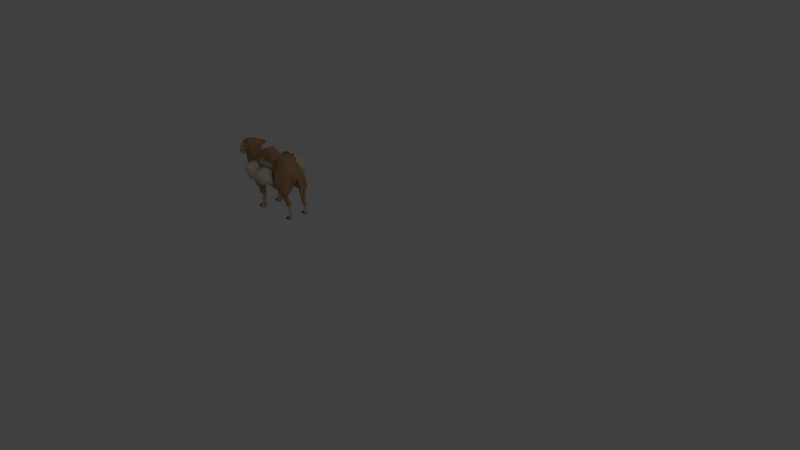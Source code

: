 # Source: packcamel_bags.blend  (saved by Blender 2.79.0; exported with 4.5.12 LTS)
import bpy
from mathutils import Matrix  # noqa: F401  (used for matrix-valued properties, if any)

bpy.ops.wm.read_factory_settings(use_empty=True)
scene = bpy.context.scene
scene.name = 'Scene'

# ---- collections
col_collection_1 = bpy.data.collections.new('Collection 1'); scene.collection.children.link(col_collection_1)

# ---- materials (node trees are filled in below, after node groups)
mat_leather2 = bpy.data.materials.new('leather2')
mat_leather2.alpha_threshold = 0.0
mat_leather2.use_transparent_shadow = False
mat_leather2.diffuse_color = (0.6627, 0.4588, 0.3216, 1.0)
mat_leather2.specular_color = (0.0, 0.0, 0.0)
mat_leather2.roughness = 0.5
mat_leather1 = bpy.data.materials.new('leather1')
mat_leather1.alpha_threshold = 0.0
mat_leather1.use_transparent_shadow = False
mat_leather1.diffuse_color = (0.3529, 0.2902, 0.2196, 1.0)
mat_leather1.specular_color = (0.0, 0.0, 0.0)
mat_leather1.roughness = 0.5
mat_camel_nose = bpy.data.materials.new('camel_nose')
mat_camel_nose.alpha_threshold = 0.0
mat_camel_nose.use_transparent_shadow = False
mat_camel_nose.diffuse_color = (0.1804, 0.1569, 0.1373, 1.0)
mat_camel_nose.specular_color = (0.0, 0.0, 0.0)
mat_camel_nose.roughness = 0.5
mat_camel_face = bpy.data.materials.new('camel_face')
mat_camel_face.alpha_threshold = 0.0
mat_camel_face.use_transparent_shadow = False
mat_camel_face.diffuse_color = (0.749, 0.5569, 0.4157, 1.0)
mat_camel_face.specular_color = (0.0, 0.0, 0.0)
mat_camel_face.roughness = 0.5
mat_camel_darkbrown = bpy.data.materials.new('camel_darkbrown')
mat_camel_darkbrown.alpha_threshold = 0.0
mat_camel_darkbrown.use_transparent_shadow = False
mat_camel_darkbrown.diffuse_color = (0.4941, 0.2784, 0.1451, 1.0)
mat_camel_darkbrown.specular_color = (0.0, 0.0, 0.0)
mat_camel_darkbrown.roughness = 0.5
mat_burlapbagtie = bpy.data.materials.new('burlapbagtie')
mat_burlapbagtie.alpha_threshold = 0.0
mat_burlapbagtie.use_transparent_shadow = False
mat_burlapbagtie.diffuse_color = (0.3176, 0.3294, 0.2196, 1.0)
mat_burlapbagtie.specular_color = (0.0, 0.0, 0.0)
mat_burlapbagtie.roughness = 0.5
mat_burlapbag_occlud = bpy.data.materials.new('burlapbag_occlud')
mat_burlapbag_occlud.alpha_threshold = 0.0
mat_burlapbag_occlud.use_transparent_shadow = False
mat_burlapbag_occlud.diffuse_color = (0.5373, 0.4471, 0.2706, 1.0)
mat_burlapbag_occlud.specular_color = (0.0, 0.0, 0.0)
mat_burlapbag_occlud.roughness = 0.5
mat_burlapbag = bpy.data.materials.new('burlapbag')
mat_burlapbag.alpha_threshold = 0.0
mat_burlapbag.use_transparent_shadow = False
mat_burlapbag.diffuse_color = (0.7373, 0.6471, 0.4784, 1.0)
mat_burlapbag.specular_color = (0.0, 0.0, 0.0)
mat_burlapbag.roughness = 0.5

# ---- material node trees

# ---- world
world_world = bpy.data.worlds.new('World'); scene.world = world_world
world_world.color = (0.05088, 0.05088, 0.05088)
world_world.use_sun_shadow = False
world_world.sun_shadow_jitter_overblur = 0.0
world_world.cycles.sampling_method = 'MANUAL'

# ---- cameras
cam_camera = bpy.data.cameras.new('Camera')
cam_camera.clip_end = 100.0
cam_camera.lens = 35.0
cam_camera.sensor_width = 32.0
cam_camera.sensor_height = 18.0
cam_camera.ortho_scale = 7.314
cam_camera.dof.focus_distance = 0.0
cam_camera.dof.aperture_fstop = 128.0

# ---- lights
light_lamp = bpy.data.lights.new('Lamp', 'POINT')
light_lamp.transmission_factor = 0.0
light_lamp.cutoff_distance = 30.0
light_lamp.energy = 100.0
light_lamp.shadow_buffer_clip_start = 1.001
light_lamp.shadow_soft_size = 0.1
light_lamp.shadow_maximum_resolution = 0.006
light_lamp.use_absolute_resolution = True

# ---- meshes
me_leather2 = bpy.data.meshes.new('leather2')
me_leather2.from_pydata([(-23.08, -6.567, -1.55), (-18.79, -6.965, -1.15), (-23.08, -6.567, 1.55), (-18.79, -6.965, 1.15), (-25.16, -4.909, -0.6186), (-25.34, -4.897, -1.551e-15), (-24.99, -4.347, -1.53e-15), (-24.87, -4.388, -0.6186), (-19.03, -6.95, -1.301), (-18.92, -7.244, -0.6336), (-18.47, -5.511, -1.422), (-18.44, -5.043, -1.426), (-17.79, -5.146, -1.645), (-17.89, -5.619, -1.541), (-23.26, -4.92, -1.265), (-23.27, -4.453, -1.439), (-22.87, -4.597, -1.508), (-22.93, -5.004, -1.444), (-22.18, -5.066, -1.505), (-22.2, -4.587, -1.505), (-22.92, -6.533, -0.6724), (-22.97, -6.509, -1.407e-15), (-23.42, -6.559, -1.434e-15), (-23.38, -6.619, -0.6791), (-23.24, -6.435, -1.141), (-22.91, -5.688, -1.397), (-22.95, -6.054, -1.351), (-23.24, -6.01, -1.242), (-23.25, -5.51, -1.257), (-24.83, -4.886, -0.9972), (-24.51, -4.386, -0.9972), (-24.21, -4.382, -1.051), (-24.53, -4.862, -1.051), (-23.84, -4.894, -1.111), (-23.67, -4.445, -1.111), (-21.93, -5.27, -2.08), (-21.81, -4.728, -2.14), (-21.71, -5.191, -2.157), (-21.78, -4.678, -2.18), (-21.3, -4.657, -2.17), (-21.17, -5.154, -2.17), (-19.62, -5.382, -1.256), (-20.29, -5.341, -1.687), (-20.41, -4.844, -1.687), (-19.68, -4.891, -1.256), (-18.92, -5.446, -1.38), (-18.88, -4.967, -1.38), (-18.79, -6.43, -1.502), (-19.04, -7.264, -1.166e-15), (-18.16, -7.622, -0.6567), (-18.22, -7.185, -1.034), (-18.18, -6.377, -1.544), (-17.71, -3.861, -1.084e-15), (-17.16, -4.211, -1.051e-15), (-17.22, -4.209, -0.7334), (-17.76, -3.834, -0.7334), (-18.26, -4.537, -1.507), (-17.73, -4.865, -1.507), (-17.23, -4.148, -1.296), (-17.76, -3.783, -1.296), (-19.73, -6.867, -1.301), (-19.71, -6.516, -1.311), (-18.88, -6.491, -1.477), (-22.61, -6.634, -1.412), (-20.49, -6.916, -1.384), (-20.46, -6.536, -1.384), (-21.03, -7.002, -1.604), (-20.97, -6.62, -1.584), (-21.87, -6.826, -1.571), (-21.85, -6.376, -1.591), (-22.57, -6.345, -1.496), (-22.98, -3.697, -1.407e-15), (-22.63, -3.997, -1.385e-15), (-22.61, -3.974, -0.7131), (-22.97, -3.669, -0.7131), (-22.74, -4.272, -1.059), (-23.12, -4.076, -1.06), (-25.16, -4.909, 0.6186), (-24.87, -4.388, 0.6186), (-19.03, -6.95, 1.301), (-18.92, -7.244, 0.6336), (-18.47, -5.511, 1.422), (-17.89, -5.619, 1.541), (-17.79, -5.146, 1.645), (-18.44, -5.043, 1.426), (-23.26, -4.92, 1.265), (-22.93, -5.004, 1.444), (-22.87, -4.597, 1.508), (-23.27, -4.453, 1.439), (-22.18, -5.066, 1.505), (-22.2, -4.587, 1.505), (-22.92, -6.533, 0.6724), (-23.38, -6.619, 0.6791), (-23.24, -6.435, 1.141), (-22.91, -5.688, 1.397), (-23.25, -5.51, 1.257), (-23.24, -6.01, 1.242), (-22.95, -6.054, 1.351), (-24.83, -4.886, 0.9972), (-24.53, -4.862, 1.051), (-24.21, -4.382, 1.051), (-24.51, -4.386, 0.9972), (-23.84, -4.894, 1.111), (-23.67, -4.445, 1.111), (-21.93, -5.27, 2.08), (-21.81, -4.728, 2.14), (-21.71, -5.191, 2.157), (-21.17, -5.154, 2.17), (-21.3, -4.657, 2.17), (-21.78, -4.678, 2.18), (-19.62, -5.382, 1.256), (-19.68, -4.891, 1.256), (-20.41, -4.844, 1.687), (-20.29, -5.341, 1.687), (-18.92, -5.446, 1.38), (-18.88, -4.967, 1.38), (-18.79, -6.43, 1.502), (-18.16, -7.622, 0.6567), (-18.22, -7.185, 1.034), (-18.18, -6.377, 1.544), (-17.76, -3.834, 0.7334), (-17.22, -4.209, 0.7334), (-18.26, -4.537, 1.507), (-17.73, -4.865, 1.507), (-17.23, -4.148, 1.296), (-17.76, -3.783, 1.296), (-19.73, -6.867, 1.301), (-18.88, -6.491, 1.477), (-19.71, -6.516, 1.311), (-22.61, -6.634, 1.412), (-20.49, -6.916, 1.384), (-20.46, -6.536, 1.384), (-21.03, -7.002, 1.604), (-20.97, -6.62, 1.584), (-21.87, -6.826, 1.571), (-21.85, -6.376, 1.591), (-22.57, -6.345, 1.496), (-22.97, -3.669, 0.7131), (-22.61, -3.974, 0.7131), (-22.74, -4.272, 1.059), (-23.12, -4.076, 1.06), (-17.16, -4.044, -1.392), (-18.3, -7.29, -1.15), (-17.71, -4.822, -1.69), (-18.24, -4.494, -1.69), (-17.11, -4.049, -0.74), (-17.81, -5.13, -1.83), (-18.48, -5.029, -1.65), (-18.78, -6.523, -1.67), (-18.85, -7.41, -0.7), (-18.3, -7.734, -0.7), (-18.2, -6.435, -1.71), (-17.92, -5.622, -1.77), (-18.85, -6.56, -1.62), (-18.51, -5.51, -1.65), (-17.16, -4.044, 1.392), (-18.3, -7.29, 1.15), (-17.71, -4.822, 1.69), (-18.24, -4.494, 1.69), (-17.11, -4.049, 0.74), (-17.81, -5.13, 1.83), (-18.48, -5.029, 1.65), (-18.78, -6.523, 1.67), (-18.85, -7.41, 0.7), (-18.3, -7.734, 0.7), (-18.2, -6.435, 1.71), (-17.92, -5.622, 1.77), (-18.85, -6.56, 1.62), (-18.51, -5.51, 1.65), (-17.05, -4.05, -1.044e-15), (-17.69, -3.68, -1.393), (-17.65, -3.674, -0.74), (-17.69, -3.68, 1.393), (-17.65, -3.674, 0.74), (-17.6, -3.7, -1.078e-15), (-20.99, -7.003, -1.89), (-20.94, -6.621, -1.87), (-19.71, -6.536, -1.5), (-19.73, -6.886, -1.49), (-18.91, -4.966, -1.57), (-18.96, -5.445, -1.57), (-19.65, -4.882, -1.43), (-19.58, -5.372, -1.43), (-20.18, -5.318, -1.85), (-20.31, -4.822, -1.85), (-20.41, -6.54, -1.57), (-18.94, -7.04, -1.44), (-20.44, -6.92, -1.57), (-20.99, -7.003, 1.89), (-20.94, -6.621, 1.87), (-19.71, -6.536, 1.5), (-19.73, -6.886, 1.49), (-18.91, -4.966, 1.57), (-18.96, -5.445, 1.57), (-19.65, -4.882, 1.43), (-19.58, -5.372, 1.43), (-20.18, -5.318, 1.85), (-20.31, -4.822, 1.85), (-20.41, -6.54, 1.57), (-18.94, -7.04, 1.44), (-20.44, -6.92, 1.57), (-19.0, -7.45, -1.163e-15), (-21.83, -4.682, -2.358), (-21.76, -5.195, -2.335), (-23.06, -3.954, -1.194), (-22.68, -4.151, -1.194), (-22.67, -6.725, -1.67), (-22.61, -6.369, -1.78), (-22.94, -6.751, -0.7), (-23.05, -6.07, -1.55), (-22.88, -4.56, -1.71), (-21.25, -4.647, -2.35), (-21.12, -5.144, -2.35), (-21.95, -4.724, -2.26), (-22.07, -5.266, -2.2), (-22.28, -4.587, -1.64), (-22.26, -5.066, -1.64), (-23.0, -5.699, -1.57), (-21.87, -6.39, -1.88), (-21.89, -6.84, -1.86), (-22.98, -5.025, -1.66), (-21.83, -4.682, 2.358), (-21.76, -5.195, 2.335), (-23.06, -3.954, 1.194), (-22.68, -4.151, 1.194), (-22.67, -6.725, 1.67), (-22.61, -6.369, 1.78), (-22.94, -6.751, 0.7), (-23.05, -6.07, 1.55), (-22.88, -4.56, 1.71), (-21.25, -4.647, 2.35), (-21.12, -5.144, 2.35), (-21.95, -4.724, 2.26), (-22.07, -5.266, 2.2), (-22.28, -4.587, 1.64), (-22.26, -5.066, 1.64), (-23.0, -5.699, 1.57), (-21.87, -6.39, 1.88), (-21.89, -6.84, 1.86), (-22.98, -5.025, 1.66), (-22.95, -6.7, -1.405e-15), (-22.5, -3.843, -0.78), (-22.86, -3.539, -0.78), (-22.5, -3.843, 0.78), (-22.86, -3.539, 0.78), (-22.5, -3.85, -1.378e-15), (-22.85, -3.55, -1.399e-15), (-24.69, -4.21, -1.209), (-25.04, -4.901, -1.252), (-23.31, -6.533, -1.24), (-23.31, -4.414, -1.633), (-23.76, -4.449, -1.345), (-23.91, -4.902, -1.357), (-24.24, -4.364, -1.24), (-24.56, -4.844, -1.24), (-25.11, -4.165, -0.7284), (-25.48, -4.866, -0.7614), (-23.34, -5.52, -1.43), (-23.34, -6.022, -1.4), (-23.38, -6.803, -0.7), (-23.37, -4.939, -1.472), (-24.69, -4.21, 1.209), (-25.04, -4.901, 1.252), (-23.31, -6.533, 1.24), (-23.31, -4.414, 1.633), (-23.76, -4.449, 1.345), (-23.91, -4.902, 1.357), (-24.24, -4.364, 1.24), (-24.56, -4.844, 1.24), (-25.11, -4.165, 0.7284), (-25.48, -4.866, 0.7614), (-23.34, -5.52, 1.43), (-23.34, -6.022, 1.4), (-23.38, -6.803, 0.7), (-23.37, -4.939, 1.472), (-23.4, -6.75, -1.433e-15), (-25.24, -4.112, -1.546e-15), (-25.69, -4.837, -1.573e-15)], [], [(256, 277, 255), (255, 277, 276), (149, 186, 1), (215, 216, 210), (216, 220, 210), (254, 248, 247), (253, 254, 247), (251, 252, 253), (252, 254, 253), (260, 252, 251), (260, 251, 250), (214, 216, 213), (213, 216, 215), (212, 203, 211), (203, 202, 211), (182, 183, 181), (181, 183, 184), (183, 212, 184), (184, 212, 211), (180, 182, 179), (179, 182, 181), (147, 180, 179), (154, 180, 147), (186, 178, 177), (153, 186, 177), (0, 206, 208), (178, 187, 185), (178, 185, 177), (187, 175, 176), (187, 176, 185), (175, 219, 176), (176, 219, 218), (219, 206, 207), (218, 219, 207), (206, 0, 207), (207, 0, 209), (1, 153, 148), (1, 186, 153), (247, 256, 255), (248, 256, 247), (203, 213, 202), (203, 214, 213), (277, 270, 269), (277, 269, 276), (199, 163, 3), (239, 235, 229), (235, 234, 229), (262, 268, 261), (268, 267, 261), (268, 266, 267), (266, 265, 267), (265, 274, 264), (266, 274, 265), (235, 233, 232), (235, 232, 234), (221, 222, 230), (222, 231, 230), (196, 195, 194), (196, 194, 197), (231, 196, 197), (231, 197, 230), (195, 193, 192), (195, 192, 194), (193, 161, 192), (193, 168, 161), (191, 199, 190), (199, 167, 190), (227, 225, 2), (200, 191, 198), (198, 191, 190), (188, 200, 189), (189, 200, 198), (238, 189, 237), (238, 188, 189), (225, 238, 226), (238, 237, 226), (2, 225, 226), (2, 226, 228), (199, 3, 167), (167, 3, 162), (270, 262, 261), (270, 261, 269), (232, 222, 221), (233, 222, 232), (4, 5, 256), (256, 5, 277), (6, 255, 276), (6, 7, 255), (149, 9, 8), (186, 149, 8), (12, 152, 146), (13, 152, 12), (216, 18, 17), (220, 216, 17), (16, 215, 210), (16, 19, 215), (240, 20, 21), (240, 208, 20), (23, 275, 22), (259, 275, 23), (259, 23, 24), (249, 259, 24), (209, 217, 25), (26, 209, 25), (257, 27, 28), (258, 27, 257), (260, 28, 14), (257, 28, 260), (217, 220, 17), (25, 217, 17), (30, 253, 247), (30, 31, 253), (32, 29, 254), (29, 248, 254), (252, 33, 32), (252, 32, 254), (31, 251, 253), (34, 251, 31), (15, 251, 34), (251, 15, 250), (260, 14, 33), (252, 260, 33), (35, 18, 216), (214, 35, 216), (19, 36, 215), (36, 213, 215), (38, 39, 211), (202, 38, 211), (40, 203, 212), (37, 203, 40), (182, 41, 42), (182, 42, 183), (43, 181, 184), (44, 181, 43), (183, 42, 40), (183, 40, 212), (39, 184, 211), (43, 184, 39), (45, 41, 182), (180, 45, 182), (44, 46, 181), (46, 179, 181), (46, 147, 179), (11, 147, 46), (154, 10, 45), (154, 45, 180), (47, 10, 154), (148, 47, 154), (201, 48, 9), (149, 201, 9), (49, 142, 50), (49, 150, 142), (51, 152, 13), (51, 151, 152), (53, 54, 169), (169, 54, 145), (55, 174, 171), (55, 52, 174), (57, 12, 143), (12, 146, 143), (147, 11, 56), (147, 56, 144), (59, 55, 171), (170, 59, 171), (54, 58, 145), (145, 58, 141), (177, 61, 62), (153, 177, 62), (178, 8, 60), (186, 8, 178), (208, 206, 63), (208, 63, 20), (185, 65, 61), (177, 185, 61), (187, 178, 60), (64, 187, 60), (185, 67, 65), (176, 67, 185), (66, 187, 64), (66, 175, 187), (67, 218, 69), (67, 176, 218), (219, 66, 68), (175, 66, 219), (69, 207, 70), (69, 218, 207), (206, 68, 63), (219, 68, 206), (72, 73, 245), (245, 73, 241), (74, 246, 242), (74, 71, 246), (204, 76, 74), (204, 74, 242), (73, 205, 241), (75, 205, 73), (258, 24, 27), (249, 24, 258), (70, 209, 26), (70, 207, 209), (142, 151, 51), (50, 142, 51), (153, 62, 47), (148, 153, 47), (58, 143, 141), (57, 143, 58), (144, 56, 59), (144, 59, 170), (75, 16, 205), (16, 210, 205), (15, 76, 204), (250, 15, 204), (4, 248, 29), (248, 4, 256), (7, 247, 255), (7, 30, 247), (35, 203, 37), (35, 214, 203), (213, 36, 38), (202, 213, 38), (78, 6, 269), (269, 6, 276), (5, 270, 277), (5, 77, 270), (163, 199, 79), (80, 163, 79), (166, 82, 83), (166, 83, 160), (90, 87, 234), (234, 87, 229), (235, 239, 86), (89, 235, 86), (275, 92, 22), (275, 273, 92), (91, 240, 21), (227, 240, 91), (273, 263, 93), (92, 273, 93), (96, 271, 95), (96, 272, 271), (228, 97, 94), (236, 228, 94), (236, 94, 86), (239, 236, 86), (95, 274, 85), (95, 271, 274), (262, 98, 268), (98, 99, 268), (100, 101, 267), (267, 101, 261), (265, 103, 100), (265, 100, 267), (99, 266, 268), (102, 266, 99), (274, 266, 102), (85, 274, 102), (88, 265, 264), (265, 88, 103), (105, 90, 234), (232, 105, 234), (89, 104, 235), (104, 233, 235), (222, 106, 107), (222, 107, 231), (108, 109, 230), (109, 221, 230), (194, 111, 112), (194, 112, 197), (113, 195, 196), (110, 195, 113), (197, 112, 108), (197, 108, 230), (107, 196, 231), (113, 196, 107), (115, 111, 194), (192, 115, 194), (110, 114, 195), (114, 193, 195), (114, 168, 193), (81, 168, 114), (161, 84, 115), (161, 115, 192), (81, 116, 168), (116, 162, 168), (201, 163, 80), (48, 201, 80), (156, 117, 118), (164, 117, 156), (166, 119, 82), (165, 119, 166), (52, 120, 174), (174, 120, 173), (121, 169, 159), (121, 53, 169), (122, 161, 158), (84, 161, 122), (83, 123, 157), (160, 83, 157), (124, 159, 155), (124, 121, 159), (120, 125, 173), (125, 172, 173), (79, 191, 126), (79, 199, 191), (128, 190, 127), (190, 167, 127), (129, 227, 91), (225, 227, 129), (200, 130, 126), (191, 200, 126), (198, 190, 128), (131, 198, 128), (200, 132, 130), (188, 132, 200), (133, 198, 131), (133, 189, 198), (132, 238, 134), (132, 188, 238), (237, 133, 135), (189, 133, 237), (134, 225, 129), (134, 238, 225), (226, 135, 136), (237, 135, 226), (71, 137, 246), (246, 137, 244), (138, 245, 243), (138, 72, 245), (224, 139, 138), (224, 138, 243), (137, 223, 244), (140, 223, 137), (93, 272, 96), (93, 263, 272), (228, 136, 97), (226, 136, 228), (156, 118, 119), (165, 156, 119), (167, 162, 116), (127, 167, 116), (125, 158, 172), (122, 158, 125), (157, 123, 124), (157, 124, 155), (140, 88, 223), (88, 264, 223), (87, 139, 224), (229, 87, 224), (101, 78, 261), (261, 78, 269), (77, 262, 270), (262, 77, 98), (232, 221, 109), (105, 232, 109), (222, 104, 106), (233, 104, 222)])
me_leather2.materials.append(mat_leather2)
me_leather2.use_remesh_preserve_volume = False
me_leather2.use_remesh_preserve_attributes = False
me_leather2.use_mirror_vertex_groups = False
me_leather2.update()
me_leather1 = bpy.data.meshes.new('leather1')
me_leather1.from_pydata([(-23.08, -6.567, -1.55), (-18.79, -6.965, -1.15), (-23.08, -6.567, 1.55), (-18.79, -6.965, 1.15), (-18.16, -7.622, -0.6567), (-18.3, -7.329, -1.121e-15), (-18.16, -7.622, 0.6567), (-18.53, -5.51, -1.747), (-17.94, -5.624, -1.887), (-17.82, -5.122, -1.924), (-18.49, -5.021, -1.744), (-23.4, -4.951, -1.559), (-23.02, -5.036, -1.749), (-22.88, -4.533, -1.79), (-23.32, -4.387, -1.71), (-22.94, -6.845, -0.7107), (-23.38, -6.897, -0.7107), (-23.39, -6.848, -1.432e-15), (-22.94, -6.798, -1.405e-15), (-23.35, -6.583, -1.291), (-23.11, -6.617, -1.601), (-23.04, -5.704, -1.658), (-23.38, -5.526, -1.518), (-23.39, -6.027, -1.481), (-23.1, -6.076, -1.631), (-18.47, -6.583, -1.857), (-18.8, -6.556, -1.752), (-18.8, -7.036, -1.213), (-18.85, -7.494, -0.7265), (-18.6, -7.523, -0.7487), (-18.54, -7.228, -1.273), (-18.65, -7.457, -1.142e-15), (-18.98, -7.545, -1.162e-15), (-18.46, -7.517, -1.13e-15), (-18.33, -7.788, -0.7006), (-18.35, -7.344, -1.209), (-18.22, -6.464, -1.795), (-17.55, -3.618, -1.074e-15), (-17.6, -3.592, -0.7434), (-17.05, -3.967, -0.7434), (-17.0, -3.968, -1.041e-15), (-18.24, -4.473, -1.784), (-17.71, -4.801, -1.784), (-17.13, -3.992, -1.442), (-17.66, -3.627, -1.442), (-22.79, -3.475, -1.395e-15), (-22.81, -3.472, -0.8142), (-22.45, -3.777, -0.8142), (-22.44, -3.775, -1.374e-15), (-22.65, -4.089, -1.263), (-23.03, -3.892, -1.263), (-18.53, -5.51, 1.747), (-18.49, -5.021, 1.744), (-17.82, -5.122, 1.924), (-17.94, -5.624, 1.887), (-23.4, -4.951, 1.559), (-23.32, -4.387, 1.71), (-22.88, -4.533, 1.79), (-23.02, -5.036, 1.749), (-22.94, -6.845, 0.7107), (-23.38, -6.897, 0.7107), (-23.35, -6.583, 1.291), (-23.11, -6.617, 1.601), (-23.04, -5.704, 1.658), (-23.1, -6.076, 1.631), (-23.39, -6.027, 1.481), (-23.38, -5.526, 1.518), (-18.47, -6.583, 1.857), (-18.8, -6.556, 1.752), (-18.8, -7.036, 1.213), (-18.54, -7.228, 1.273), (-18.6, -7.523, 0.7487), (-18.85, -7.494, 0.7265), (-18.33, -7.788, 0.7006), (-18.35, -7.344, 1.209), (-18.22, -6.464, 1.795), (-17.05, -3.967, 0.7434), (-17.6, -3.592, 0.7434), (-18.24, -4.473, 1.784), (-17.71, -4.801, 1.784), (-17.13, -3.992, 1.442), (-17.66, -3.627, 1.442), (-22.45, -3.777, 0.8142), (-22.81, -3.472, 0.8142), (-22.65, -4.089, 1.263), (-23.03, -3.892, 1.263), (-18.25, -7.402, -1.117e-15), (-18.12, -7.67, -0.6285), (-18.12, -7.67, 0.6285), (-17.16, -4.044, -1.392), (-18.3, -7.29, -1.15), (-17.71, -4.822, -1.69), (-18.24, -4.494, -1.69), (-17.11, -4.049, -0.74), (-17.81, -5.13, -1.83), (-18.48, -5.029, -1.65), (-18.78, -6.523, -1.67), (-18.85, -7.41, -0.7), (-18.3, -7.734, -0.7), (-18.2, -6.435, -1.71), (-17.92, -5.622, -1.77), (-18.51, -5.51, -1.65), (-17.16, -4.044, 1.392), (-18.3, -7.29, 1.15), (-17.71, -4.822, 1.69), (-18.24, -4.494, 1.69), (-17.11, -4.049, 0.74), (-17.81, -5.13, 1.83), (-18.48, -5.029, 1.65), (-18.78, -6.523, 1.67), (-18.85, -7.41, 0.7), (-18.3, -7.734, 0.7), (-18.2, -6.435, 1.71), (-17.92, -5.622, 1.77), (-18.51, -5.51, 1.65), (-17.05, -4.05, -1.044e-15), (-18.45, -7.45, -1.13e-15), (-17.69, -3.68, -1.393), (-17.65, -3.674, -0.74), (-17.69, -3.68, 1.393), (-17.65, -3.674, 0.74), (-17.6, -3.7, -1.078e-15), (-19.0, -7.45, -1.163e-15), (-23.06, -3.954, -1.194), (-22.68, -4.151, -1.194), (-22.94, -6.751, -0.7), (-23.05, -6.07, -1.55), (-22.88, -4.56, -1.71), (-23.0, -5.699, -1.57), (-22.98, -5.025, -1.66), (-23.06, -3.954, 1.194), (-22.68, -4.151, 1.194), (-22.94, -6.751, 0.7), (-23.05, -6.07, 1.55), (-22.88, -4.56, 1.71), (-23.0, -5.699, 1.57), (-22.98, -5.025, 1.66), (-22.95, -6.7, -1.405e-15), (-22.5, -3.843, -0.78), (-22.86, -3.539, -0.78), (-22.5, -3.843, 0.78), (-22.86, -3.539, 0.78), (-22.5, -3.85, -1.378e-15), (-22.85, -3.55, -1.399e-15), (-23.31, -6.533, -1.24), (-23.31, -4.414, -1.633), (-23.34, -5.52, -1.43), (-23.34, -6.022, -1.4), (-23.38, -6.803, -0.7), (-23.37, -4.939, -1.472), (-23.31, -6.533, 1.24), (-23.31, -4.414, 1.633), (-23.34, -5.52, 1.43), (-23.34, -6.022, 1.4), (-23.38, -6.803, 0.7), (-23.37, -4.939, 1.472), (-23.4, -6.75, -1.433e-15), (-26.02, -5.582, -1.593e-15), (-24.56, -3.294, -1.504e-15), (-25.1, -5.83, -0.7163), (-25.82, -5.763, -0.5125), (-24.47, -3.434, -0.6), (-24.68, -4.957, -1.095), (-24.19, -4.215, -1.191), (-25.1, -5.83, 0.7163), (-25.82, -5.763, 0.5125), (-24.47, -3.434, 0.6), (-24.68, -4.957, 1.095), (-24.19, -4.215, 1.191), (-25.86, -5.748, -0.5441), (-25.11, -5.83, -0.7477), (-24.71, -4.948, -1.14), (-25.17, -4.598, -0.7469), (-24.21, -4.203, -1.219), (-24.51, -3.413, -0.626), (-25.25, -4.511, -1.546e-15), (-26.06, -5.552, -1.596e-15), (-24.61, -3.269, -1.507e-15), (-25.86, -5.748, 0.5441), (-25.17, -4.598, 0.7469), (-24.71, -4.948, 1.14), (-25.11, -5.83, 0.7477), (-24.21, -4.203, 1.219), (-24.51, -3.413, 0.626)], [], [(8, 7, 9), (9, 7, 10), (12, 11, 13), (13, 11, 14), (16, 15, 18), (17, 16, 18), (15, 16, 19), (20, 15, 19), (21, 23, 22), (24, 23, 21), (21, 22, 12), (12, 22, 11), (8, 25, 7), (25, 26, 7), (29, 28, 27), (30, 29, 27), (28, 29, 31), (32, 28, 31), (29, 33, 31), (29, 34, 33), (35, 29, 30), (34, 29, 35), (36, 25, 8), (37, 39, 38), (40, 39, 37), (9, 10, 41), (42, 9, 41), (39, 43, 38), (43, 44, 38), (45, 47, 46), (48, 47, 45), (49, 50, 47), (47, 50, 46), (20, 19, 24), (24, 19, 23), (35, 25, 36), (35, 30, 25), (30, 27, 25), (25, 27, 26), (42, 41, 44), (43, 42, 44), (13, 14, 50), (49, 13, 50), (51, 53, 52), (51, 54, 53), (55, 57, 56), (55, 58, 57), (59, 60, 18), (60, 17, 18), (59, 62, 61), (60, 59, 61), (65, 64, 63), (65, 63, 66), (66, 58, 55), (66, 63, 58), (68, 67, 51), (67, 54, 51), (71, 70, 69), (72, 71, 69), (72, 32, 31), (71, 72, 31), (73, 71, 33), (33, 71, 31), (71, 74, 70), (71, 73, 74), (67, 75, 54), (76, 40, 37), (76, 37, 77), (53, 79, 78), (52, 53, 78), (81, 80, 77), (80, 76, 77), (82, 48, 45), (82, 45, 83), (85, 84, 82), (85, 82, 83), (61, 62, 64), (61, 64, 65), (70, 74, 67), (67, 74, 75), (69, 70, 67), (69, 67, 68), (79, 80, 81), (78, 79, 81), (57, 84, 85), (56, 57, 85), (34, 87, 86), (33, 34, 86), (73, 33, 86), (88, 73, 86), (94, 8, 9), (100, 8, 94), (7, 95, 10), (7, 101, 95), (127, 12, 13), (129, 12, 127), (11, 145, 14), (11, 149, 145), (16, 17, 148), (148, 17, 156), (18, 125, 137), (18, 15, 125), (19, 148, 144), (16, 148, 19), (0, 15, 20), (0, 125, 15), (22, 23, 146), (23, 147, 146), (126, 24, 21), (126, 21, 128), (21, 12, 129), (128, 21, 129), (11, 146, 149), (22, 146, 11), (96, 101, 7), (26, 96, 7), (27, 97, 1), (28, 97, 27), (28, 32, 97), (32, 122, 97), (98, 34, 35), (98, 35, 90), (99, 36, 8), (99, 8, 100), (118, 37, 38), (118, 121, 37), (40, 93, 39), (115, 93, 40), (10, 92, 41), (10, 95, 92), (94, 9, 42), (91, 94, 42), (89, 43, 39), (93, 89, 39), (117, 118, 38), (44, 117, 38), (139, 45, 46), (139, 143, 45), (138, 47, 48), (142, 138, 48), (124, 49, 47), (138, 124, 47), (50, 139, 46), (50, 123, 139), (0, 20, 24), (0, 24, 126), (23, 144, 147), (19, 144, 23), (35, 36, 99), (90, 35, 99), (26, 27, 96), (27, 1, 96), (41, 117, 44), (41, 92, 117), (89, 42, 43), (91, 42, 89), (145, 123, 50), (14, 145, 50), (127, 13, 49), (124, 127, 49), (108, 51, 52), (114, 51, 108), (54, 107, 53), (54, 113, 107), (151, 55, 56), (155, 55, 151), (58, 134, 57), (58, 136, 134), (59, 18, 132), (132, 18, 137), (17, 154, 156), (17, 60, 154), (62, 59, 2), (59, 132, 2), (154, 60, 61), (154, 61, 150), (63, 133, 135), (64, 133, 63), (65, 66, 152), (153, 65, 152), (152, 66, 55), (152, 55, 155), (58, 63, 136), (63, 135, 136), (109, 68, 51), (114, 109, 51), (110, 72, 69), (110, 69, 3), (32, 72, 110), (122, 32, 110), (74, 111, 103), (73, 111, 74), (54, 112, 113), (75, 112, 54), (106, 40, 76), (106, 115, 40), (37, 120, 77), (121, 120, 37), (107, 104, 79), (53, 107, 79), (105, 52, 78), (108, 52, 105), (119, 81, 77), (120, 119, 77), (80, 102, 76), (102, 106, 76), (82, 140, 48), (140, 142, 48), (45, 141, 83), (143, 141, 45), (141, 85, 83), (130, 85, 141), (131, 140, 82), (84, 131, 82), (150, 61, 65), (150, 65, 153), (64, 2, 133), (62, 2, 64), (75, 74, 112), (74, 103, 112), (69, 68, 109), (3, 69, 109), (79, 102, 80), (79, 104, 102), (119, 78, 81), (105, 78, 119), (134, 131, 84), (57, 134, 84), (151, 56, 85), (130, 151, 85), (86, 4, 5), (87, 4, 86), (87, 98, 4), (34, 98, 87), (98, 34, 33), (98, 33, 116), (33, 111, 116), (73, 111, 33), (111, 73, 88), (111, 88, 6), (6, 88, 86), (6, 86, 5), (170, 169, 172), (171, 170, 172), (173, 172, 174), (171, 172, 173), (172, 176, 175), (169, 176, 172), (174, 175, 177), (172, 175, 174), (178, 181, 179), (181, 180, 179), (179, 180, 182), (179, 182, 183), (176, 178, 179), (176, 179, 175), (175, 179, 183), (175, 183, 177), (170, 160, 169), (170, 159, 160), (162, 170, 171), (159, 170, 162), (163, 173, 174), (161, 163, 174), (163, 171, 173), (162, 171, 163), (160, 157, 176), (169, 160, 176), (161, 174, 177), (158, 161, 177), (181, 167, 180), (181, 164, 167), (165, 181, 178), (164, 181, 165), (180, 168, 182), (180, 167, 168), (168, 166, 183), (182, 168, 183), (165, 178, 176), (157, 165, 176), (166, 158, 177), (183, 166, 177)])
me_leather1.materials.append(mat_leather1)
me_leather1.use_remesh_preserve_volume = False
me_leather1.use_remesh_preserve_attributes = False
me_leather1.use_mirror_vertex_groups = False
me_leather1.update()
me_camel_nose = bpy.data.meshes.new('camel_nose')
me_camel_nose.from_pydata([(-25.1, -8.349, -1.197), (-24.71, -8.058, -1.206), (-24.66, -7.629, -1.295), (-24.58, -7.876, -1.353), (-24.7, -8.079, -1.257), (-24.78, -8.267, -1.312), (-24.61, -8.313, -1.469), (-24.48, -8.193, -1.542), (-24.42, -7.998, -1.546), (-24.29, -7.995, -1.478), (-24.45, -7.872, -1.286), (-24.57, -8.078, -1.193), (-24.35, -8.193, -1.476), (-24.65, -8.268, -1.254), (-24.48, -8.315, -1.407), (-21.42, -0.1386, -1.707), (-21.4, 0.1111, -1.709), (-22.18, 0.1, -1.55), (-21.7, -0.25, -1.55), (-21.13, -0.2082, -1.772), (-21.15, 0.1032, -1.78), (-21.41, -0.17, -1.01), (-21.41, 0.08, -1.01), (-22.18, 0.1, -1.21), (-21.7, -0.25, -1.21), (-21.13, -0.2307, -1.01), (-21.16, 0.08, -1.01), (-26.38, -6.993, -0.7679), (-26.39, -6.848, -0.8382), (-27.63, -6.433, -0.5653), (-27.52, -6.577, -0.5112), (-27.78, -6.657, -0.04687), (-27.78, -6.657, 0.04687), (-27.65, -6.427, 0.04687), (-27.65, -6.427, -0.04687), (-27.53, -6.562, -0.04686), (-27.53, -6.562, 0.04686), (-27.72, -7.08, -0.049), (-27.73, -7.005, -0.0447), (-27.73, -7.005, 0.0447), (-27.72, -7.08, 0.049), (-27.72, -6.911, -0.3881), (-27.55, -6.983, -0.542), (-27.56, -7.151, -0.5268), (-27.72, -7.135, -0.3715), (-25.85, -7.61, -0.8999), (-25.9, -7.831, -0.8497), (-26.24, -7.713, -0.7938), (-26.15, -7.51, -0.8478), (-15.49, -0.3882, -1.139), (-15.14, -0.4625, -1.058), (-15.12, -0.4307, -1.638), (-15.48, -0.36, -1.57), (-15.73, -0.03104, -1.139), (-15.72, -0.01378, -1.568), (-15.18, 0.006267, -1.6), (-15.19, -0.01086, -1.103), (-14.93, -0.03921, -1.139), (-14.89, -0.3693, -0.9517), (-14.88, -0.3396, -1.654), (-14.92, -0.0167, -1.477), (-14.88, -0.03811, -1.428), (-14.85, -0.361, -1.605), (-15.13, -0.03346, -1.543), (-15.07, -0.4205, -1.578), (-14.88, -0.06043, -1.166), (-14.85, -0.3905, -0.9794), (-15.14, -0.05146, -1.142), (-15.08, -0.4532, -1.093), (-25.1, -8.349, 1.197), (-24.71, -8.058, 1.206), (-24.66, -7.629, 1.295), (-24.58, -7.876, 1.353), (-24.7, -8.079, 1.257), (-24.78, -8.267, 1.312), (-24.61, -8.313, 1.469), (-24.48, -8.193, 1.542), (-24.42, -7.998, 1.546), (-24.29, -7.995, 1.478), (-24.45, -7.872, 1.286), (-24.57, -8.078, 1.193), (-24.35, -8.193, 1.476), (-24.65, -8.268, 1.254), (-24.48, -8.315, 1.407), (-21.42, -0.1386, 1.707), (-21.4, 0.1111, 1.709), (-22.18, 0.1, 1.55), (-21.7, -0.25, 1.55), (-21.13, -0.2082, 1.772), (-21.15, 0.1032, 1.78), (-21.41, -0.17, 1.01), (-21.41, 0.08, 1.01), (-22.18, 0.1, 1.21), (-21.7, -0.25, 1.21), (-21.13, -0.2307, 1.01), (-21.16, 0.08, 1.01), (-26.39, -6.848, 0.8382), (-26.38, -6.993, 0.7679), (-27.52, -6.577, 0.5112), (-27.63, -6.433, 0.5653), (-27.72, -7.135, 0.3715), (-27.56, -7.151, 0.5268), (-27.55, -6.983, 0.542), (-27.72, -6.911, 0.3881), (-26.15, -7.51, 0.8478), (-26.24, -7.713, 0.7938), (-25.9, -7.831, 0.8497), (-25.85, -7.61, 0.8999), (-15.49, -0.3882, 1.139), (-15.14, -0.4625, 1.058), (-15.12, -0.4307, 1.638), (-15.48, -0.36, 1.57), (-15.73, -0.03104, 1.139), (-15.72, -0.01378, 1.568), (-15.18, 0.006267, 1.6), (-15.19, -0.01086, 1.103), (-14.93, -0.03921, 1.139), (-14.89, -0.3693, 0.9517), (-14.88, -0.3396, 1.654), (-14.92, -0.0167, 1.477), (-14.88, -0.03811, 1.428), (-14.85, -0.361, 1.605), (-15.13, -0.03346, 1.543), (-15.07, -0.4205, 1.578), (-14.88, -0.06043, 1.166), (-14.85, -0.3905, 0.9794), (-15.14, -0.05146, 1.142), (-15.08, -0.4532, 1.093)], [], [(9, 11, 10), (12, 11, 9), (12, 14, 11), (14, 13, 11), (4, 1, 3), (3, 1, 2), (5, 0, 1), (4, 5, 1), (8, 9, 10), (3, 8, 10), (11, 3, 10), (11, 4, 3), (8, 12, 9), (7, 12, 8), (13, 4, 11), (13, 5, 4), (13, 6, 5), (14, 6, 13), (7, 14, 12), (6, 14, 7), (21, 24, 15), (24, 18, 15), (17, 23, 16), (23, 22, 16), (17, 24, 23), (18, 24, 17), (15, 18, 16), (18, 17, 16), (24, 21, 22), (24, 22, 23), (19, 15, 20), (20, 15, 16), (21, 26, 22), (21, 25, 26), (28, 30, 29), (28, 27, 30), (29, 30, 34), (30, 35, 34), (31, 32, 35), (32, 36, 35), (35, 36, 34), (36, 33, 34), (38, 39, 31), (39, 32, 31), (37, 40, 39), (37, 39, 38), (44, 38, 41), (44, 37, 38), (43, 44, 42), (42, 44, 41), (46, 47, 48), (45, 46, 48), (50, 49, 52), (51, 50, 52), (52, 49, 53), (52, 53, 54), (54, 53, 56), (54, 56, 55), (49, 50, 56), (53, 49, 56), (51, 52, 55), (52, 54, 55), (58, 57, 56), (50, 58, 56), (59, 51, 55), (60, 59, 55), (50, 51, 64), (68, 50, 64), (56, 63, 55), (67, 63, 56), (57, 67, 56), (65, 67, 57), (58, 65, 57), (58, 66, 65), (68, 66, 58), (50, 68, 58), (64, 51, 59), (62, 64, 59), (62, 59, 60), (61, 62, 60), (63, 60, 55), (63, 61, 60), (80, 81, 78), (80, 78, 79), (83, 81, 80), (82, 83, 80), (70, 72, 71), (70, 73, 72), (69, 74, 70), (74, 73, 70), (77, 72, 79), (78, 77, 79), (72, 80, 79), (73, 80, 72), (81, 77, 78), (81, 76, 77), (73, 82, 80), (74, 82, 73), (75, 83, 82), (75, 82, 74), (83, 76, 81), (83, 75, 76), (93, 90, 84), (87, 93, 84), (91, 92, 85), (92, 86, 85), (93, 86, 92), (93, 87, 86), (87, 84, 85), (86, 87, 85), (90, 93, 91), (91, 93, 92), (84, 89, 85), (84, 88, 89), (94, 90, 95), (95, 90, 91), (98, 96, 99), (97, 96, 98), (98, 99, 33), (36, 98, 33), (40, 100, 39), (39, 100, 103), (100, 101, 102), (100, 102, 103), (105, 106, 104), (106, 107, 104), (108, 109, 111), (109, 110, 111), (112, 111, 113), (108, 111, 112), (112, 113, 115), (115, 113, 114), (109, 108, 115), (108, 112, 115), (111, 110, 114), (113, 111, 114), (117, 109, 115), (116, 117, 115), (118, 119, 114), (110, 118, 114), (110, 109, 123), (109, 127, 123), (122, 115, 114), (122, 126, 115), (126, 116, 115), (126, 124, 116), (124, 117, 116), (125, 117, 124), (127, 109, 117), (125, 127, 117), (123, 121, 118), (110, 123, 118), (121, 120, 119), (118, 121, 119), (119, 122, 114), (120, 122, 119)])
me_camel_nose.materials.append(mat_camel_nose)
me_camel_nose.use_remesh_preserve_volume = False
me_camel_nose.use_remesh_preserve_attributes = False
me_camel_nose.use_mirror_vertex_groups = False
me_camel_nose.update()
me_camel_face = bpy.data.meshes.new('camel_face')
me_camel_face.from_pydata([(-27.66, -7.401, -1.694e-15), (-27.55, -6.266, -1.687e-15), (-27.27, -6.003, -1.67e-15), (-26.9, -7.872, -1.647e-15), (-26.09, -6.666, -0.6751), (-27.54, -6.274, -0.4907), (-26.66, -7.449, -0.801), (-27.77, -6.661, -0.47), (-27.26, -6.001, -0.4363), (-25.49, -7.805, -0.9975), (-27.66, -7.293, -0.4077), (-26.9, -7.833, -0.6086), (-25.41, -6.597, -0.4604), (-26.22, -6.396, -0.3808), (-25.53, -8.14, -0.932), (-26.43, -8.036, -0.6647), (-25.39, -6.895, -0.8788), (-24.92, -7.895, -1.019), (-24.91, -7.486, -1.012), (-25.55, -7.212, -0.954), (-26.22, -6.356, -1.605e-15), (-26.58, -8.093, -1.627e-15), (-21.42, -0.1386, -1.707), (-21.4, 0.1111, -1.709), (-20.91, -1.88, -1.601), (-21.2, -1.914, -1.491), (-20.6, -1.861, -1.521), (-21.13, -0.2082, -1.772), (-20.85, -0.1555, -1.55), (-20.8, 0.1, -1.55), (-21.15, 0.1032, -1.78), (-21.25, -0.6534, -1.548), (-21.01, -0.472, -1.65), (-20.65, -0.35, -1.55), (-21.06, -0.8802, -1.638), (-20.83, -0.6715, -1.548), (-21.23, -0.9853, -1.531), (-21.41, -0.17, -1.01), (-21.41, 0.08, -1.01), (-20.91, -1.941, -1.076), (-21.2, -1.948, -1.162), (-20.6, -1.902, -1.189), (-21.13, -0.2307, -1.01), (-20.85, -0.1555, -1.21), (-20.8, 0.1, -1.21), (-21.16, 0.08, -1.01), (-21.25, -0.6517, -1.209), (-21.01, -0.472, -1.07), (-20.65, -0.35, -1.21), (-21.06, -0.8759, -1.201), (-20.83, -0.6701, -1.209), (-21.23, -0.9795, -1.195), (-26.38, -6.993, -0.7679), (-26.39, -6.848, -0.8382), (-27.63, -6.433, -0.5653), (-27.52, -6.577, -0.5112), (-27.78, -6.657, -0.04687), (-27.78, -6.657, 0.04687), (-27.65, -6.427, 0.04687), (-27.65, -6.427, -0.04687), (-27.53, -6.562, -0.04686), (-27.53, -6.562, 0.04686), (-27.72, -7.08, -0.049), (-27.73, -7.005, -0.0447), (-27.73, -7.005, 0.0447), (-27.72, -7.08, 0.049), (-27.72, -6.911, -0.3881), (-27.55, -6.983, -0.542), (-27.56, -7.151, -0.5268), (-27.72, -7.135, -0.3715), (-25.85, -7.61, -0.8999), (-25.9, -7.831, -0.8497), (-26.24, -7.713, -0.7938), (-26.15, -7.51, -0.8478), (-26.0, -7.095, -0.9412), (-21.52, -2.245, -1.235), (-21.52, -2.223, -1.46), (-20.87, -2.214, -1.48), (-20.49, -2.343, -1.404), (-20.5, -2.326, -1.184), (-20.87, -2.241, -1.221), (-21.18, -2.065, -1.649), (-21.2, -2.227, -1.548), (-21.19, -2.263, -1.118), (-21.08, -2.297, -1.009), (-15.44, -2.301, -1.138), (-15.23, -2.365, -0.949), (-14.95, -2.355, -1.174), (-14.66, -0.04739, -1.215), (-14.61, -0.3257, -1.168), (-14.83, -0.7128, -0.9877), (-14.57, -0.6374, -1.191), (-15.0, -0.78, -1.156), (-14.59, -0.988, -1.161), (-14.86, -1.007, -1.082), (-15.08, -1.095, -1.133), (-15.44, -2.13, -1.432), (-15.23, -2.117, -1.633), (-14.95, -2.192, -1.418), (-14.66, -0.02395, -1.379), (-14.61, -0.2925, -1.417), (-14.83, -0.67, -1.586), (-14.57, -0.5909, -1.383), (-15.0, -0.7289, -1.413), (-14.61, -0.9654, -1.32), (-14.92, -0.942, -1.464), (-15.08, -1.032, -1.425), (-14.91, -1.943, -1.132), (-14.91, -1.845, -1.397), (-15.13, -1.885, -1.076), (-15.19, -1.867, -1.535), (-15.37, -1.915, -1.107), (-15.37, -1.819, -1.423), (-14.88, -0.03811, -1.428), (-14.85, -0.361, -1.605), (-15.13, -0.03346, -1.543), (-15.07, -0.4205, -1.578), (-14.88, -0.06043, -1.166), (-14.85, -0.3905, -0.9794), (-15.14, -0.05146, -1.142), (-15.08, -0.4532, -1.093), (-26.09, -6.666, 0.6751), (-27.54, -6.274, 0.4907), (-26.66, -7.449, 0.801), (-27.77, -6.661, 0.47), (-27.26, -6.001, 0.4363), (-25.49, -7.805, 0.9975), (-27.66, -7.293, 0.4077), (-26.9, -7.833, 0.6086), (-25.41, -6.597, 0.4604), (-26.22, -6.396, 0.3808), (-25.53, -8.14, 0.932), (-26.43, -8.036, 0.6647), (-25.39, -6.895, 0.8788), (-24.92, -7.895, 1.019), (-24.91, -7.486, 1.012), (-25.55, -7.212, 0.954), (-21.42, -0.1386, 1.707), (-21.4, 0.1111, 1.709), (-20.91, -1.88, 1.601), (-21.2, -1.914, 1.491), (-20.6, -1.861, 1.521), (-21.13, -0.2082, 1.772), (-20.85, -0.1555, 1.55), (-20.8, 0.1, 1.55), (-21.15, 0.1032, 1.78), (-21.25, -0.6534, 1.548), (-21.01, -0.472, 1.65), (-20.65, -0.35, 1.55), (-21.06, -0.8802, 1.638), (-20.83, -0.6715, 1.548), (-21.23, -0.9853, 1.531), (-21.41, -0.17, 1.01), (-21.41, 0.08, 1.01), (-20.91, -1.941, 1.076), (-21.2, -1.948, 1.162), (-20.6, -1.902, 1.189), (-21.13, -0.2307, 1.01), (-20.85, -0.1555, 1.21), (-20.8, 0.1, 1.21), (-21.16, 0.08, 1.01), (-21.25, -0.6517, 1.209), (-21.01, -0.472, 1.07), (-20.65, -0.35, 1.21), (-21.06, -0.8759, 1.201), (-20.83, -0.6701, 1.209), (-21.23, -0.9795, 1.195), (-26.39, -6.848, 0.8382), (-26.38, -6.993, 0.7679), (-27.52, -6.577, 0.5112), (-27.63, -6.433, 0.5653), (-27.72, -7.135, 0.3715), (-27.56, -7.151, 0.5268), (-27.55, -6.983, 0.542), (-27.72, -6.911, 0.3881), (-26.15, -7.51, 0.8478), (-26.24, -7.713, 0.7938), (-25.9, -7.831, 0.8497), (-25.85, -7.61, 0.8999), (-26.0, -7.075, 1.001), (-21.52, -2.245, 1.235), (-21.52, -2.223, 1.46), (-20.87, -2.241, 1.221), (-20.45, -2.211, 1.238), (-20.49, -2.33, 1.49), (-20.87, -2.214, 1.48), (-21.2, -2.227, 1.548), (-21.36, -1.99, 1.954), (-21.11, -2.051, 0.9134), (-21.19, -2.263, 1.118), (-15.44, -2.301, 1.138), (-15.23, -2.365, 0.949), (-14.95, -2.355, 1.174), (-14.66, -0.04739, 1.215), (-14.61, -0.3257, 1.168), (-14.83, -0.7128, 0.9877), (-14.57, -0.6374, 1.191), (-15.0, -0.78, 1.156), (-14.59, -0.988, 1.161), (-14.86, -1.007, 1.082), (-15.08, -1.095, 1.133), (-15.44, -2.13, 1.432), (-15.23, -2.117, 1.633), (-14.95, -2.192, 1.418), (-14.66, -0.02395, 1.379), (-14.61, -0.2925, 1.417), (-14.83, -0.67, 1.586), (-14.57, -0.5909, 1.383), (-15.0, -0.7289, 1.413), (-14.61, -0.9654, 1.32), (-14.92, -0.942, 1.464), (-15.08, -1.032, 1.425), (-14.91, -1.943, 1.132), (-14.91, -1.845, 1.397), (-15.13, -1.885, 1.076), (-15.19, -1.867, 1.535), (-15.37, -1.915, 1.107), (-15.37, -1.819, 1.423), (-14.88, -0.03811, 1.428), (-14.85, -0.361, 1.605), (-15.13, -0.03346, 1.543), (-15.07, -0.4205, 1.578), (-14.88, -0.06043, 1.166), (-14.85, -0.3905, 0.9794), (-15.14, -0.05146, 1.142), (-15.08, -0.4532, 1.093)], [], [(1, 2, 8), (5, 1, 8), (3, 0, 10), (11, 3, 10), (16, 4, 12), (12, 4, 13), (13, 4, 5), (13, 5, 8), (17, 9, 18), (18, 9, 19), (17, 14, 9), (2, 13, 8), (20, 13, 2), (21, 3, 11), (15, 21, 11), (43, 29, 44), (43, 28, 29), (45, 29, 30), (29, 45, 44), (38, 45, 23), (45, 30, 23), (46, 37, 22), (31, 46, 22), (48, 28, 43), (48, 33, 28), (26, 35, 50), (41, 26, 50), (35, 33, 48), (50, 35, 48), (25, 40, 51), (36, 25, 51), (36, 51, 46), (31, 36, 46), (28, 27, 30), (29, 28, 30), (42, 43, 45), (45, 43, 44), (32, 31, 27), (27, 31, 22), (46, 42, 37), (46, 47, 42), (33, 32, 28), (32, 27, 28), (42, 47, 43), (47, 48, 43), (26, 24, 34), (26, 34, 35), (49, 41, 50), (39, 41, 49), (35, 32, 33), (35, 34, 32), (47, 50, 48), (49, 50, 47), (24, 25, 36), (24, 36, 34), (40, 39, 51), (51, 39, 49), (34, 31, 32), (34, 36, 31), (51, 49, 46), (46, 49, 47), (4, 53, 5), (53, 54, 5), (59, 58, 1), (5, 59, 1), (54, 59, 5), (55, 7, 60), (7, 56, 60), (0, 65, 62), (67, 66, 7), (68, 10, 69), (6, 68, 67), (6, 11, 68), (11, 10, 68), (52, 6, 67), (52, 67, 55), (67, 7, 55), (7, 66, 56), (66, 63, 56), (69, 0, 62), (10, 0, 69), (74, 53, 4), (16, 74, 4), (19, 74, 16), (74, 52, 53), (9, 71, 70), (73, 72, 6), (71, 15, 72), (72, 15, 6), (15, 11, 6), (14, 71, 9), (14, 15, 71), (73, 6, 52), (74, 73, 52), (9, 70, 19), (19, 70, 74), (70, 73, 74), (75, 40, 25), (76, 75, 25), (41, 77, 26), (80, 77, 41), (82, 76, 25), (82, 25, 24), (75, 83, 40), (40, 83, 39), (77, 82, 24), (77, 24, 26), (39, 80, 41), (83, 80, 39), (80, 78, 77), (79, 78, 80), (82, 77, 81), (77, 78, 81), (83, 84, 80), (84, 79, 80), (113, 117, 99), (117, 88, 99), (88, 100, 99), (89, 100, 88), (89, 102, 100), (91, 102, 89), (103, 92, 120), (103, 120, 116), (119, 113, 115), (119, 117, 113), (91, 104, 102), (93, 104, 91), (106, 95, 92), (106, 92, 103), (117, 118, 88), (118, 89, 88), (100, 114, 99), (114, 113, 99), (90, 91, 118), (118, 91, 89), (102, 101, 114), (102, 114, 100), (92, 90, 120), (120, 90, 118), (101, 103, 116), (101, 116, 114), (90, 93, 91), (94, 93, 90), (104, 101, 102), (104, 105, 101), (92, 94, 90), (95, 94, 92), (105, 103, 101), (105, 106, 103), (107, 98, 108), (87, 98, 107), (93, 108, 104), (107, 108, 93), (86, 87, 109), (87, 107, 109), (109, 107, 94), (94, 107, 93), (98, 110, 108), (98, 97, 110), (104, 108, 105), (108, 110, 105), (96, 111, 112), (96, 85, 111), (112, 111, 95), (112, 95, 106), (85, 86, 111), (111, 86, 109), (111, 109, 95), (95, 109, 94), (110, 97, 112), (97, 96, 112), (110, 106, 105), (110, 112, 106), (1, 122, 125), (2, 1, 125), (3, 128, 127), (0, 3, 127), (121, 133, 129), (121, 129, 130), (122, 130, 125), (121, 130, 122), (126, 135, 136), (126, 134, 135), (131, 134, 126), (130, 2, 125), (130, 20, 2), (21, 132, 128), (3, 21, 128), (144, 158, 159), (143, 158, 144), (160, 144, 159), (144, 160, 145), (160, 153, 138), (145, 160, 138), (152, 161, 137), (161, 146, 137), (143, 163, 158), (148, 163, 143), (141, 156, 165), (150, 141, 165), (150, 165, 163), (148, 150, 163), (140, 151, 166), (155, 140, 166), (151, 146, 161), (166, 151, 161), (142, 143, 145), (143, 144, 145), (158, 157, 160), (158, 160, 159), (146, 142, 137), (146, 147, 142), (162, 161, 157), (157, 161, 152), (142, 147, 143), (147, 148, 143), (163, 162, 158), (162, 157, 158), (149, 141, 150), (139, 141, 149), (156, 154, 164), (156, 164, 165), (147, 150, 148), (149, 150, 147), (165, 162, 163), (165, 164, 162), (140, 139, 151), (151, 139, 149), (154, 155, 166), (154, 166, 164), (151, 149, 146), (146, 149, 147), (164, 161, 162), (164, 166, 161), (170, 167, 122), (167, 121, 122), (58, 170, 122), (58, 122, 1), (124, 169, 61), (57, 124, 61), (127, 172, 171), (174, 173, 124), (172, 123, 173), (128, 123, 172), (127, 128, 172), (123, 168, 173), (124, 173, 169), (173, 168, 169), (174, 124, 57), (64, 174, 57), (0, 127, 171), (0, 171, 65), (167, 179, 121), (179, 133, 121), (179, 136, 133), (168, 179, 167), (176, 175, 123), (177, 126, 178), (132, 177, 176), (132, 176, 123), (128, 132, 123), (177, 131, 126), (132, 131, 177), (175, 179, 168), (123, 175, 168), (178, 136, 179), (178, 126, 136), (175, 178, 179), (155, 180, 140), (180, 181, 140), (185, 182, 156), (185, 156, 141), (181, 186, 140), (140, 186, 139), (189, 180, 155), (189, 155, 154), (139, 185, 141), (186, 185, 139), (182, 189, 154), (182, 154, 156), (184, 182, 185), (182, 184, 183), (185, 186, 187), (184, 185, 187), (189, 182, 188), (182, 183, 188), (193, 222, 204), (222, 218, 204), (205, 194, 193), (205, 193, 204), (207, 196, 194), (207, 194, 205), (225, 208, 221), (197, 208, 225), (222, 224, 218), (218, 224, 220), (209, 198, 196), (209, 196, 207), (197, 211, 208), (200, 211, 197), (194, 223, 193), (223, 222, 193), (218, 219, 204), (219, 205, 204), (196, 195, 223), (196, 223, 194), (206, 207, 219), (219, 207, 205), (195, 197, 225), (195, 225, 223), (208, 206, 221), (221, 206, 219), (198, 195, 196), (198, 199, 195), (206, 209, 207), (210, 209, 206), (199, 197, 195), (199, 200, 197), (208, 210, 206), (211, 210, 208), (203, 192, 212), (203, 212, 213), (213, 198, 209), (213, 212, 198), (212, 192, 214), (192, 191, 214), (212, 199, 198), (212, 214, 199), (202, 203, 215), (215, 203, 213), (215, 213, 210), (213, 209, 210), (216, 201, 217), (190, 201, 216), (200, 217, 211), (216, 217, 200), (191, 216, 214), (191, 190, 216), (214, 200, 199), (214, 216, 200), (201, 202, 217), (202, 215, 217), (217, 215, 211), (211, 215, 210)])
me_camel_face.materials.append(mat_camel_face)
me_camel_face.use_remesh_preserve_volume = False
me_camel_face.use_remesh_preserve_attributes = False
me_camel_face.use_mirror_vertex_groups = False
me_camel_face.update()
me_camel_dark = bpy.data.meshes.new('camel_dark')
me_camel_dark.from_pydata([(-23.36, -6.561, -1.43e-15), (-23.74, -7.236, -1.454e-15), (-24.36, -8.867, -1.491e-15), (-25.27, -8.947, -1.547e-15), (-26.4, -8.622, -1.617e-15), (-26.71, -8.233, -1.636e-15), (-26.02, -5.582, -1.593e-15), (-24.56, -3.294, -1.504e-15), (-23.25, -3.327, -1.424e-15), (-21.67, -8.27, -1.327e-15), (-20.95, -8.738, -1.283e-15), (-19.65, -8.402, -1.203e-15), (-19.1, -7.423, -1.169e-15), (-18.58, -7.217, -1.138e-15), (-17.79, -8.289, -1.089e-15), (-16.78, -8.323, -1.027e-15), (-14.64, -5.579, -8.962e-16), (-16.16, -4.973, -9.893e-16), (-17.47, -3.944, -1.07e-15), (-18.89, -3.336, -1.157e-15), (-20.0, -3.418, -1.225e-15), (-21.45, -4.155, -1.314e-15), (-22.21, -4.566, -1.36e-15), (-22.59, -7.3, -1.383e-15), (-22.92, -6.654, -1.403e-15), (-23.85, -7.905, -1.46e-15), (-15.34, -5.065, -9.395e-16), (-21.89, -4.441, -1.34e-15), (-23.81, -7.518, -1.458e-15), (-23.94, -8.282, -1.466e-15), (-23.6, -6.7, -1.445e-15), (-23.14, -6.605, -1.417e-15), (-14.16, -6.087, -8.668e-16), (-13.8, -4.962, -8.452e-16), (-13.64, -3.702, -8.349e-16), (-13.17, -2.82, -8.066e-16), (-12.54, -2.526, -7.681e-16), (-13.76, -2.526, -8.427e-16), (-14.01, -3.576, -8.581e-16), (-14.06, -4.793, -8.606e-16), (-14.33, -5.822, -8.772e-16), (-16.88, -4.635, -1.033e-15), (-14.89, -5.235, -9.115e-16), (-20.46, -3.8, -1.253e-15), (-16.07, -7.826, -9.841e-16), (-18.19, -7.733, -1.114e-15), (-20.35, -8.583, -1.246e-15), (-14.67, -5.871, -8.98e-16), (-15.3, -7.007, -9.366e-16), (-25.1, -5.83, -0.7163), (-25.82, -5.763, -0.5125), (-23.9, -4.941, -1.243), (-22.95, -4.749, -1.558), (-23.26, -3.323, -0.608), (-24.47, -3.434, -0.6), (-24.38, -8.562, -0.9943), (-26.35, -8.404, -0.5382), (-25.27, -8.81, -0.6909), (-19.55, -5.59, -1.349), (-19.65, -8.402, -0.6001), (-19.09, -7.404, -0.6968), (-18.91, -5.297, -1.479), (-18.57, -7.179, -0.8621), (-18.01, -4.909, -1.652), (-20.07, -5.523, -1.305), (-20.95, -8.739, -0.6215), (-20.35, -8.584, -0.6078), (-24.28, -5.404, -1.037), (-24.64, -6.036, -0.9139), (-23.52, -6.727, -0.9005), (-23.28, -6.589, -0.948), (-24.8, -7.157, -1.247), (-24.09, -7.411, -0.8933), (-23.95, -7.017, -0.8642), (-24.69, -6.585, -0.9559), (-22.14, -5.364, -1.654), (-22.53, -7.317, -1.053), (-23.06, -6.633, -0.977), (-21.66, -8.267, -0.76), (-21.27, -4.295, -0.8469), (-21.79, -4.322, -0.9423), (-22.22, -4.223, -0.9684), (-19.99, -3.423, -0.8851), (-20.43, -4.026, -0.7282), (-18.89, -3.336, -0.9), (-17.45, -3.894, -1.209), (-24.25, -8.148, -0.9636), (-24.15, -7.802, -0.9138), (-22.84, -6.681, -1.008), (-14.24, -5.9, -0.2508), (-14.59, -5.945, -0.5659), (-15.14, -6.894, -0.4107), (-14.15, -6.021, -0.2136), (-13.98, -4.853, -0.1536), (-13.88, -4.902, -0.1509), (-13.91, -3.596, -0.15), (-13.74, -3.642, -0.15), (-13.64, -2.706, -0.15), (-13.39, -2.8, -0.15), (-12.54, -2.526, -0.15), (-14.45, -5.554, -0.7506), (-16.77, -8.29, -0.8094), (-16.06, -7.785, -0.8883), (-17.78, -8.26, -0.776), (-18.18, -7.695, -0.8579), (-25.41, -6.597, -0.4604), (-25.3, -6.472, -0.7308), (-26.11, -6.282, -0.4876), (-26.22, -6.396, -0.3808), (-25.47, -8.256, -1.103), (-25.53, -8.14, -0.932), (-26.43, -8.036, -0.6647), (-26.42, -8.176, -0.7609), (-25.39, -6.895, -0.8788), (-25.27, -6.891, -1.049), (-24.92, -7.895, -1.019), (-24.8, -7.986, -1.26), (-24.74, -7.46, -1.329), (-24.91, -7.486, -1.012), (-25.38, -7.139, -1.116), (-25.55, -7.212, -0.954), (-26.22, -6.356, -1.605e-15), (-26.13, -6.311, -1.6e-15), (-26.58, -8.093, -1.627e-15), (-18.35, -6.36, -1.566), (-19.13, -6.692, -1.353), (-19.77, -7.188, -1.291), (-20.46, -7.241, -1.348), (-21.72, -4.468, -1.326), (-20.99, -4.652, -1.378), (-20.3, -4.778, -1.238), (-19.7, -4.584, -1.288), (-19.02, -4.519, -1.298), (-22.24, -4.435, -1.438), (-24.68, -4.957, -1.095), (-24.19, -4.215, -1.191), (-23.22, -4.148, -1.26), (-22.49, -6.7, -1.61), (-22.96, -5.822, -1.515), (-23.54, -5.759, -1.26), (-23.88, -5.91, -1.098), (-24.3, -6.26, -1.003), (-24.33, -8.102, -1.03), (-24.44, -8.525, -1.072), (-25.1, -8.349, -1.197), (-24.71, -8.058, -1.206), (-24.66, -7.629, -1.295), (-24.26, -7.864, -1.002), (-24.33, -7.929, -1.674), (-24.4, -8.209, -1.712), (-24.1, -8.29, -1.691), (-24.07, -8.053, -1.63), (-24.63, -8.472, -1.574), (-24.22, -8.566, -1.588), (-24.58, -7.876, -1.353), (-24.78, -8.267, -1.312), (-24.61, -8.313, -1.469), (-24.48, -8.193, -1.542), (-24.42, -7.998, -1.546), (-20.87, -5.887, -2.135), (-21.42, -4.091, -2.287), (-21.87, -4.236, -2.32), (-21.51, -5.733, -2.18), (-22.12, -4.171, -1.771), (-22.12, -5.541, -2.002), (-20.84, -6.442, -1.828), (-21.46, -6.452, -1.785), (-20.15, -5.668, -1.813), (-20.54, -4.038, -1.685), (-21.43, -2.76, -1.696), (-21.75, -2.699, -1.564), (-21.65, -3.254, -1.954), (-21.9, -3.245, -1.677), (-21.3, -3.287, -1.884), (-20.61, -3.336, -1.525), (-21.26, -2.779, -1.693), (-20.64, -2.765, -1.487), (-21.3, -4.11, -1.083), (-21.76, -4.119, -1.123), (-22.02, -4.158, -1.304), (-22.12, -5.429, -1.771), (-20.3, -5.306, -1.485), (-20.67, -4.206, -1.298), (-21.43, -2.724, -1.111), (-21.75, -2.677, -1.236), (-21.56, -3.291, -1.044), (-21.9, -3.242, -1.343), (-21.2, -3.297, -0.9858), (-20.58, -3.286, -1.216), (-21.13, -2.719, -1.063), (-20.63, -2.759, -1.265), (-21.19, -7.108, -1.479), (-21.83, -7.06, -1.626), (-21.52, -2.245, -1.235), (-21.54, -2.047, -1.037), (-21.54, -2.013, -1.582), (-21.52, -2.223, -1.46), (-20.49, -2.343, -1.404), (-20.5, -2.326, -1.184), (-21.18, -2.065, -1.649), (-21.2, -2.227, -1.548), (-21.19, -2.263, -1.118), (-21.08, -2.297, -1.009), (-15.94, -3.969, -0.5899), (-16.46, -3.862, -0.8678), (-16.51, -3.449, -1.433), (-15.89, -3.584, -1.181), (-15.36, -2.698, -1.025), (-15.81, -2.6, -1.256), (-15.44, -2.301, -1.138), (-15.23, -2.365, -0.949), (-15.53, -3.069, -1.096), (-16.05, -2.799, -1.306), (-15.33, -4.092, -0.5812), (-15.45, -3.597, -1.215), (-14.92, -2.662, -1.26), (-15.11, -3.028, -1.318), (-14.95, -2.355, -1.174), (-15.18, -3.561, -1.405), (-15.07, -4.163, -0.7672), (-15.11, -5.766, -1.657), (-16.18, -6.26, -1.848), (-15.84, -5.687, -2.062), (-16.92, -6.14, -2.132), (-17.23, -5.26, -2.011), (-16.59, -5.453, -2.361), (-17.02, -4.607, -1.857), (-16.24, -4.678, -2.369), (-15.59, -4.881, -2.127), (-15.08, -5.033, -1.804), (-15.98, -3.797, -2.156), (-16.72, -3.797, -1.677), (-16.51, -3.26, -1.578), (-15.89, -3.286, -1.864), (-15.36, -2.441, -1.685), (-15.81, -2.44, -1.432), (-15.44, -2.13, -1.432), (-15.23, -2.117, -1.633), (-15.53, -2.797, -1.754), (-16.05, -2.635, -1.458), (-15.39, -3.925, -2.128), (-15.45, -3.31, -1.837), (-14.92, -2.496, -1.451), (-15.11, -2.843, -1.531), (-14.95, -2.192, -1.418), (-15.18, -3.348, -1.646), (-15.08, -4.001, -1.937), (-14.85, -2.265, -1.128), (-14.84, -2.21, -1.43), (-15.2, -2.284, -0.8508), (-15.25, -2.105, -1.713), (-15.52, -2.174, -1.054), (-15.61, -2.077, -1.41), (-15.28, -4.764, -0.1589), (-16.04, -4.575, -0.1989), (-16.8, -4.465, -0.6675), (-17.45, -5.275, -1.758), (-17.79, -6.499, -1.709), (-17.11, -7.208, -1.532), (-16.39, -7.191, -1.442), (-15.19, -6.55, -1.167), (-14.83, -5.013, -0.4958), (-25.1, -5.83, 0.7163), (-25.82, -5.763, 0.5125), (-23.9, -4.941, 1.243), (-22.95, -4.749, 1.558), (-23.26, -3.323, 0.608), (-24.47, -3.434, 0.6), (-24.38, -8.562, 0.9943), (-26.35, -8.404, 0.5382), (-25.27, -8.81, 0.6909), (-19.55, -5.59, 1.349), (-19.65, -8.402, 0.6001), (-19.09, -7.404, 0.6968), (-18.91, -5.297, 1.479), (-20.07, -5.523, 1.305), (-20.95, -8.739, 0.6215), (-20.35, -8.584, 0.6078), (-24.28, -5.404, 1.037), (-24.64, -6.036, 0.9139), (-23.52, -6.727, 0.9005), (-23.28, -6.589, 0.948), (-24.8, -7.157, 1.247), (-24.09, -7.411, 0.8933), (-23.95, -7.017, 0.8642), (-24.69, -6.585, 0.9559), (-22.14, -5.364, 1.654), (-22.53, -7.317, 1.053), (-23.06, -6.633, 0.977), (-21.66, -8.267, 0.76), (-21.27, -4.295, 0.8469), (-21.79, -4.322, 0.9423), (-22.22, -4.223, 0.9684), (-19.99, -3.423, 0.8851), (-20.43, -4.026, 0.7282), (-18.89, -3.336, 0.9), (-24.25, -8.148, 0.9636), (-24.15, -7.802, 0.9138), (-22.84, -6.681, 1.008), (-25.41, -6.597, 0.4604), (-25.3, -6.472, 0.7308), (-26.11, -6.282, 0.4876), (-26.22, -6.396, 0.3808), (-25.47, -8.256, 1.103), (-25.53, -8.14, 0.932), (-26.43, -8.036, 0.6647), (-26.42, -8.176, 0.7609), (-25.39, -6.895, 0.8788), (-25.27, -6.891, 1.049), (-24.92, -7.895, 1.019), (-24.8, -7.986, 1.26), (-24.74, -7.46, 1.329), (-24.91, -7.486, 1.012), (-25.38, -7.139, 1.116), (-25.55, -7.212, 0.954), (-19.13, -6.692, 1.353), (-19.77, -7.188, 1.291), (-20.46, -7.241, 1.348), (-21.72, -4.468, 1.326), (-20.99, -4.652, 1.378), (-20.3, -4.778, 1.238), (-19.7, -4.584, 1.288), (-19.02, -4.519, 1.298), (-22.24, -4.435, 1.438), (-24.68, -4.957, 1.095), (-24.19, -4.215, 1.191), (-23.22, -4.148, 1.26), (-22.49, -6.7, 1.61), (-22.96, -5.822, 1.515), (-23.54, -5.759, 1.26), (-23.88, -5.91, 1.098), (-24.3, -6.26, 1.003), (-24.33, -8.102, 1.03), (-24.44, -8.525, 1.072), (-25.1, -8.349, 1.197), (-24.71, -8.058, 1.206), (-24.66, -7.629, 1.295), (-24.26, -7.864, 1.002), (-24.33, -7.929, 1.674), (-24.4, -8.209, 1.712), (-24.1, -8.29, 1.691), (-24.07, -8.053, 1.63), (-24.63, -8.472, 1.574), (-24.22, -8.566, 1.588), (-24.58, -7.876, 1.353), (-24.78, -8.267, 1.312), (-24.61, -8.313, 1.469), (-24.48, -8.193, 1.542), (-24.42, -7.998, 1.546), (-20.87, -5.887, 2.135), (-21.42, -4.091, 2.287), (-21.87, -4.236, 2.32), (-21.51, -5.733, 2.18), (-22.12, -4.171, 1.771), (-22.12, -5.541, 2.002), (-20.84, -6.442, 1.828), (-21.46, -6.452, 1.785), (-20.15, -5.668, 1.813), (-20.54, -4.038, 1.685), (-21.44, -2.6, 1.696), (-21.74, -2.727, 1.564), (-21.65, -3.254, 1.954), (-21.9, -3.245, 1.677), (-21.3, -3.287, 1.884), (-20.61, -3.336, 1.525), (-21.26, -2.779, 1.693), (-20.58, -2.788, 1.474), (-21.3, -4.11, 1.083), (-21.76, -4.119, 1.123), (-22.02, -4.158, 1.304), (-22.12, -5.429, 1.771), (-20.3, -5.306, 1.485), (-20.67, -4.206, 1.298), (-21.46, -2.571, 1.111), (-21.75, -2.709, 1.236), (-21.56, -3.291, 1.044), (-21.9, -3.242, 1.343), (-21.2, -3.297, 0.9858), (-20.58, -3.286, 1.216), (-21.12, -2.686, 0.9812), (-20.57, -2.783, 1.258), (-21.19, -7.108, 1.479), (-21.83, -7.06, 1.626), (-21.56, -1.979, 1.173), (-21.52, -2.245, 1.235), (-21.52, -2.223, 1.46), (-21.56, -2.027, 1.726), (-20.45, -2.211, 1.238), (-20.49, -2.33, 1.49), (-21.2, -2.227, 1.548), (-21.36, -1.99, 1.954), (-21.11, -2.051, 0.9134), (-21.19, -2.263, 1.118), (-19.09, -7.404, 0.6968), (-18.91, -5.297, 1.479), (-18.57, -7.179, 0.8621), (-18.01, -4.909, 1.652), (-18.89, -3.336, 0.9), (-17.45, -3.894, 1.209), (-14.24, -5.9, 0.2508), (-14.59, -5.945, 0.5659), (-15.14, -6.894, 0.4107), (-14.15, -6.021, 0.2136), (-13.98, -4.853, 0.1536), (-13.88, -4.902, 0.1509), (-13.91, -3.596, 0.15), (-13.74, -3.642, 0.15), (-13.64, -2.706, 0.15), (-13.39, -2.8, 0.15), (-12.54, -2.526, 0.15), (-14.45, -5.554, 0.7506), (-16.77, -8.29, 0.8094), (-16.06, -7.785, 0.8883), (-17.78, -8.26, 0.776), (-18.18, -7.695, 0.8579), (-18.35, -6.36, 1.566), (-19.13, -6.692, 1.353), (-19.02, -4.519, 1.298), (-15.94, -3.969, 0.5899), (-16.46, -3.862, 0.8678), (-16.51, -3.449, 1.433), (-15.89, -3.584, 1.181), (-15.36, -2.698, 1.025), (-15.81, -2.6, 1.256), (-15.44, -2.301, 1.138), (-15.23, -2.365, 0.949), (-15.53, -3.069, 1.096), (-16.05, -2.799, 1.306), (-15.33, -4.092, 0.5812), (-15.45, -3.597, 1.215), (-14.92, -2.662, 1.26), (-15.11, -3.028, 1.318), (-14.95, -2.355, 1.174), (-15.18, -3.561, 1.405), (-15.07, -4.163, 0.7672), (-15.11, -5.766, 1.657), (-16.18, -6.26, 1.848), (-15.84, -5.687, 2.062), (-16.92, -6.14, 2.132), (-17.23, -5.26, 2.011), (-16.59, -5.453, 2.361), (-17.02, -4.607, 1.857), (-16.24, -4.678, 2.369), (-15.59, -4.881, 2.127), (-15.08, -5.033, 1.804), (-15.98, -3.797, 2.156), (-16.72, -3.797, 1.677), (-16.51, -3.26, 1.578), (-15.89, -3.286, 1.864), (-15.36, -2.441, 1.685), (-15.81, -2.44, 1.432), (-15.44, -2.13, 1.432), (-15.23, -2.117, 1.633), (-15.53, -2.797, 1.754), (-16.05, -2.635, 1.458), (-15.39, -3.925, 2.128), (-15.45, -3.31, 1.837), (-14.92, -2.496, 1.451), (-15.11, -2.843, 1.531), (-14.95, -2.192, 1.418), (-15.18, -3.348, 1.646), (-15.08, -4.001, 1.937), (-14.85, -2.265, 1.128), (-14.84, -2.21, 1.43), (-15.2, -2.284, 0.8508), (-15.25, -2.105, 1.713), (-15.52, -2.174, 1.054), (-15.61, -2.077, 1.41), (-15.28, -4.764, 0.1589), (-16.04, -4.575, 0.1989), (-16.8, -4.465, 0.6675), (-17.45, -5.275, 1.758), (-17.79, -6.499, 1.709), (-17.11, -7.208, 1.532), (-16.39, -7.191, 1.442), (-15.19, -6.55, 0.7674), (-14.83, -5.013, 0.4958)], [], [(136, 135, 53), (135, 54, 53), (60, 59, 126), (60, 126, 125), (62, 60, 125), (62, 125, 124), (127, 65, 191), (66, 65, 127), (69, 141, 140), (70, 69, 140), (72, 71, 73), (73, 71, 74), (70, 140, 139), (77, 70, 139), (65, 78, 191), (191, 78, 192), (129, 128, 79), (128, 80, 79), (81, 133, 136), (81, 136, 53), (128, 133, 80), (80, 133, 81), (131, 83, 82), (131, 130, 83), (132, 82, 84), (132, 131, 82), (63, 132, 85), (85, 132, 84), (73, 74, 141), (69, 73, 141), (138, 77, 139), (88, 77, 138), (137, 88, 138), (137, 76, 88), (92, 90, 89), (92, 91, 90), (94, 89, 93), (92, 89, 94), (96, 93, 95), (94, 93, 96), (96, 95, 97), (98, 96, 97), (98, 97, 99), (255, 63, 85), (256, 63, 255), (90, 260, 261), (100, 90, 261), (102, 259, 260), (102, 101, 259), (101, 103, 258), (101, 258, 259), (257, 62, 124), (104, 62, 257), (130, 129, 83), (129, 79, 83), (91, 102, 260), (91, 260, 90), (258, 104, 257), (103, 104, 258), (59, 66, 127), (59, 127, 126), (54, 8, 53), (8, 54, 7), (3, 4, 56), (57, 3, 56), (2, 57, 55), (2, 3, 57), (12, 59, 60), (11, 59, 12), (13, 60, 62), (12, 60, 13), (10, 65, 66), (10, 66, 46), (0, 69, 70), (0, 30, 69), (1, 72, 73), (28, 72, 1), (0, 70, 31), (77, 31, 70), (65, 9, 78), (65, 10, 9), (79, 80, 21), (80, 27, 21), (22, 81, 53), (8, 22, 53), (27, 80, 81), (22, 27, 81), (82, 43, 20), (83, 43, 82), (84, 82, 19), (82, 20, 19), (18, 85, 84), (18, 84, 19), (17, 254, 255), (41, 17, 255), (26, 253, 254), (17, 26, 254), (26, 261, 253), (26, 42, 261), (25, 86, 87), (29, 86, 25), (29, 55, 86), (2, 55, 29), (73, 69, 30), (1, 73, 30), (77, 24, 31), (88, 24, 77), (88, 23, 24), (76, 23, 88), (28, 87, 72), (25, 87, 28), (89, 47, 40), (89, 90, 47), (48, 91, 32), (32, 91, 92), (89, 40, 93), (93, 40, 39), (32, 92, 33), (33, 92, 94), (93, 39, 95), (95, 39, 38), (33, 94, 34), (34, 94, 96), (97, 38, 37), (95, 38, 97), (34, 96, 98), (35, 34, 98), (35, 98, 99), (35, 99, 36), (36, 97, 37), (99, 97, 36), (18, 255, 85), (41, 255, 18), (16, 90, 100), (47, 90, 16), (42, 100, 261), (16, 100, 42), (44, 101, 102), (15, 101, 44), (15, 14, 103), (101, 15, 103), (104, 13, 62), (104, 45, 13), (83, 79, 43), (79, 21, 43), (44, 102, 91), (48, 44, 91), (103, 45, 104), (103, 14, 45), (46, 66, 59), (11, 46, 59), (76, 78, 23), (78, 9, 23), (49, 106, 50), (106, 107, 50), (55, 57, 109), (109, 56, 112), (57, 56, 109), (68, 106, 49), (74, 106, 68), (151, 149, 148), (150, 149, 151), (150, 153, 149), (153, 152, 149), (71, 114, 74), (74, 114, 106), (71, 119, 114), (71, 117, 119), (72, 117, 71), (87, 117, 72), (50, 122, 6), (107, 122, 50), (56, 5, 112), (56, 4, 5), (106, 105, 107), (105, 108, 107), (109, 112, 110), (110, 112, 111), (113, 105, 106), (114, 113, 106), (115, 118, 117), (116, 115, 117), (118, 120, 119), (117, 118, 119), (116, 109, 115), (109, 110, 115), (120, 113, 114), (119, 120, 114), (108, 122, 107), (108, 121, 122), (112, 5, 111), (5, 123, 111), (257, 124, 256), (256, 124, 63), (124, 61, 63), (124, 125, 61), (125, 58, 61), (125, 126, 58), (58, 126, 64), (126, 127, 64), (64, 130, 131), (58, 64, 131), (61, 58, 131), (61, 131, 132), (63, 61, 132), (75, 52, 133), (68, 49, 67), (67, 49, 134), (67, 134, 51), (51, 134, 135), (51, 135, 136), (52, 51, 136), (133, 52, 136), (137, 138, 75), (75, 138, 52), (138, 139, 52), (139, 51, 52), (139, 67, 51), (139, 140, 67), (140, 141, 67), (141, 68, 67), (141, 74, 68), (78, 76, 192), (192, 76, 137), (86, 143, 142), (55, 143, 86), (143, 55, 144), (144, 55, 109), (144, 109, 116), (145, 144, 116), (145, 116, 146), (146, 116, 117), (87, 146, 117), (87, 147, 146), (86, 147, 87), (86, 142, 147), (142, 150, 151), (142, 151, 147), (151, 148, 147), (147, 148, 146), (152, 143, 144), (153, 143, 152), (153, 150, 142), (143, 153, 142), (156, 152, 155), (152, 144, 155), (149, 156, 157), (152, 156, 149), (149, 158, 148), (149, 157, 158), (148, 154, 146), (148, 158, 154), (163, 180, 179), (164, 180, 163), (191, 192, 166), (191, 166, 165), (191, 165, 167), (166, 192, 180), (164, 166, 180), (182, 181, 168), (181, 167, 168), (170, 186, 184), (172, 186, 170), (172, 179, 186), (163, 179, 172), (182, 174, 188), (182, 168, 174), (188, 176, 190), (188, 174, 176), (159, 162, 160), (162, 161, 160), (162, 164, 161), (161, 164, 163), (165, 166, 159), (159, 166, 162), (165, 159, 167), (162, 166, 164), (159, 160, 168), (167, 159, 168), (169, 171, 170), (171, 172, 170), (186, 185, 184), (185, 183, 184), (161, 163, 171), (171, 163, 172), (179, 178, 186), (178, 185, 186), (174, 160, 173), (168, 160, 174), (187, 182, 188), (177, 182, 187), (174, 173, 175), (174, 175, 176), (187, 190, 189), (187, 188, 190), (160, 161, 171), (173, 160, 171), (177, 187, 185), (178, 177, 185), (173, 171, 169), (175, 173, 169), (183, 187, 189), (185, 187, 183), (178, 128, 177), (128, 129, 177), (179, 128, 178), (133, 128, 179), (180, 75, 179), (75, 133, 179), (192, 137, 180), (180, 137, 75), (129, 182, 177), (129, 181, 182), (64, 181, 130), (130, 181, 129), (64, 127, 181), (127, 191, 181), (191, 167, 181), (184, 194, 195), (170, 184, 195), (190, 197, 198), (190, 176, 197), (199, 169, 195), (169, 170, 195), (184, 183, 194), (183, 202, 194), (176, 175, 199), (197, 176, 199), (190, 198, 202), (189, 190, 202), (175, 169, 199), (183, 189, 202), (194, 193, 195), (193, 196, 195), (196, 199, 195), (196, 200, 199), (202, 201, 194), (201, 193, 194), (259, 258, 221), (223, 257, 256), (223, 256, 224), (258, 257, 223), (221, 258, 223), (226, 256, 255), (224, 256, 226), (220, 229, 261), (260, 220, 261), (212, 208, 235), (239, 212, 235), (232, 205, 212), (232, 212, 239), (226, 255, 204), (226, 204, 231), (215, 243, 242), (216, 243, 215), (218, 246, 245), (219, 246, 218), (219, 229, 246), (261, 229, 219), (216, 245, 243), (218, 245, 216), (220, 221, 222), (225, 223, 224), (222, 221, 225), (221, 223, 225), (225, 224, 226), (227, 225, 226), (228, 222, 227), (222, 225, 227), (229, 222, 228), (220, 222, 229), (204, 203, 206), (204, 206, 205), (233, 230, 232), (230, 231, 232), (212, 211, 208), (211, 207, 208), (234, 238, 235), (238, 239, 235), (206, 211, 212), (205, 206, 212), (238, 233, 239), (233, 232, 239), (255, 254, 204), (254, 203, 204), (230, 227, 231), (227, 226, 231), (254, 253, 213), (254, 213, 203), (240, 228, 230), (228, 227, 230), (206, 214, 211), (241, 233, 238), (207, 216, 215), (211, 216, 207), (243, 238, 234), (242, 243, 234), (203, 213, 206), (213, 214, 206), (240, 230, 241), (241, 230, 233), (214, 219, 218), (213, 219, 214), (245, 240, 241), (246, 240, 245), (253, 219, 213), (253, 261, 219), (246, 228, 240), (229, 228, 246), (211, 218, 216), (214, 218, 211), (243, 241, 238), (245, 241, 243), (247, 242, 248), (215, 242, 247), (217, 248, 244), (217, 247, 248), (207, 215, 249), (249, 215, 247), (217, 249, 247), (217, 210, 249), (242, 234, 250), (248, 242, 250), (244, 248, 237), (237, 248, 250), (210, 209, 251), (249, 210, 251), (208, 207, 251), (207, 249, 251), (235, 208, 251), (235, 251, 252), (209, 236, 252), (251, 209, 252), (236, 237, 250), (236, 250, 252), (234, 235, 252), (250, 234, 252), (260, 259, 221), (260, 221, 220), (231, 205, 232), (231, 204, 205), (325, 326, 266), (267, 325, 266), (316, 273, 315), (272, 273, 316), (276, 317, 381), (276, 277, 317), (331, 280, 330), (280, 281, 330), (282, 284, 285), (282, 283, 284), (330, 281, 329), (281, 288, 329), (289, 381, 382), (289, 276, 381), (318, 319, 290), (291, 318, 290), (323, 292, 326), (326, 292, 266), (323, 318, 291), (323, 291, 292), (320, 321, 294), (294, 321, 293), (321, 322, 293), (293, 322, 295), (285, 284, 331), (284, 280, 331), (288, 328, 329), (288, 298, 328), (298, 327, 328), (287, 327, 298), (319, 320, 294), (290, 319, 294), (317, 272, 316), (277, 272, 317), (267, 8, 7), (8, 267, 266), (3, 270, 269), (4, 3, 269), (270, 2, 268), (3, 2, 270), (272, 12, 273), (272, 11, 12), (277, 10, 46), (276, 10, 277), (0, 281, 280), (0, 280, 30), (283, 1, 284), (283, 28, 1), (31, 288, 281), (0, 31, 281), (9, 276, 289), (10, 276, 9), (291, 290, 21), (27, 291, 21), (22, 8, 266), (292, 22, 266), (291, 27, 292), (27, 22, 292), (43, 294, 293), (43, 293, 20), (20, 293, 19), (293, 295, 19), (296, 25, 297), (296, 29, 25), (268, 29, 296), (268, 2, 29), (280, 284, 30), (284, 1, 30), (24, 298, 288), (24, 288, 31), (23, 287, 298), (23, 298, 24), (297, 28, 283), (297, 25, 28), (290, 294, 43), (21, 290, 43), (46, 11, 272), (277, 46, 272), (289, 287, 23), (9, 289, 23), (301, 300, 263), (300, 262, 263), (270, 268, 303), (269, 270, 303), (269, 303, 306), (300, 279, 262), (300, 285, 279), (339, 341, 338), (339, 340, 341), (343, 340, 339), (342, 343, 339), (308, 285, 300), (308, 282, 285), (311, 282, 313), (313, 282, 308), (311, 297, 283), (311, 283, 282), (122, 301, 263), (122, 263, 6), (5, 269, 306), (4, 269, 5), (299, 300, 301), (302, 299, 301), (306, 304, 305), (306, 303, 304), (299, 307, 300), (307, 308, 300), (312, 309, 311), (309, 310, 311), (314, 312, 313), (312, 311, 313), (304, 303, 309), (303, 310, 309), (307, 314, 308), (314, 313, 308), (122, 302, 301), (121, 302, 122), (123, 5, 305), (5, 306, 305), (316, 315, 271), (271, 315, 274), (317, 316, 275), (316, 271, 275), (320, 275, 321), (275, 271, 321), (321, 274, 322), (271, 274, 321), (265, 286, 323), (262, 278, 324), (262, 279, 278), (324, 264, 325), (324, 278, 264), (325, 264, 326), (264, 265, 326), (265, 323, 326), (328, 327, 286), (328, 286, 265), (329, 328, 265), (264, 329, 265), (330, 329, 278), (278, 329, 264), (331, 330, 278), (279, 331, 278), (285, 331, 279), (287, 289, 382), (287, 382, 327), (333, 268, 296), (333, 296, 332), (268, 334, 303), (268, 333, 334), (303, 334, 310), (334, 335, 310), (310, 336, 311), (310, 335, 336), (336, 297, 311), (337, 297, 336), (337, 296, 297), (332, 296, 337), (341, 332, 337), (340, 332, 341), (338, 337, 336), (338, 341, 337), (333, 343, 342), (333, 342, 334), (340, 343, 332), (343, 333, 332), (334, 342, 345), (342, 346, 345), (346, 342, 339), (346, 339, 347), (348, 339, 338), (347, 339, 348), (344, 338, 336), (348, 338, 344), (370, 353, 369), (370, 354, 353), (382, 381, 356), (356, 381, 355), (355, 381, 357), (356, 354, 370), (382, 356, 370), (371, 372, 358), (357, 371, 358), (376, 360, 374), (376, 362, 360), (369, 362, 376), (369, 353, 362), (364, 372, 378), (358, 372, 364), (366, 378, 380), (364, 378, 366), (352, 349, 350), (351, 352, 350), (354, 352, 351), (354, 351, 353), (356, 355, 349), (356, 349, 352), (349, 355, 357), (356, 352, 354), (349, 357, 358), (350, 349, 358), (362, 361, 360), (360, 361, 359), (375, 374, 373), (375, 376, 374), (353, 351, 361), (353, 361, 362), (375, 368, 376), (368, 369, 376), (350, 364, 363), (350, 358, 364), (372, 367, 377), (372, 377, 378), (364, 366, 365), (363, 364, 365), (380, 377, 379), (378, 377, 380), (350, 363, 361), (351, 350, 361), (367, 368, 375), (377, 367, 375), (361, 365, 359), (361, 363, 365), (379, 375, 373), (377, 375, 379), (318, 368, 367), (319, 318, 367), (318, 323, 369), (318, 369, 368), (286, 370, 369), (323, 286, 369), (327, 370, 286), (327, 382, 370), (372, 319, 367), (371, 319, 372), (371, 275, 320), (371, 320, 319), (317, 275, 371), (357, 381, 371), (381, 317, 371), (360, 386, 383), (374, 360, 383), (388, 380, 387), (366, 380, 388), (360, 359, 386), (386, 359, 390), (391, 373, 383), (373, 374, 383), (365, 388, 390), (365, 366, 388), (387, 379, 391), (380, 379, 387), (359, 365, 390), (379, 373, 391), (386, 385, 383), (385, 384, 383), (389, 386, 390), (389, 385, 386), (392, 391, 383), (384, 392, 383), (416, 395, 415), (393, 395, 416), (417, 396, 398), (417, 398, 397), (400, 402, 399), (401, 402, 400), (399, 404, 403), (399, 402, 404), (403, 406, 405), (403, 404, 406), (406, 408, 407), (405, 406, 407), (407, 408, 409), (396, 471, 470), (396, 470, 398), (475, 400, 476), (400, 410, 476), (474, 412, 475), (411, 412, 474), (473, 411, 474), (413, 411, 473), (395, 472, 415), (395, 414, 472), (412, 401, 475), (475, 401, 400), (414, 473, 472), (414, 413, 473), (393, 13, 395), (393, 12, 13), (397, 18, 19), (398, 18, 397), (17, 41, 470), (469, 17, 470), (26, 17, 469), (468, 26, 469), (476, 26, 468), (42, 26, 476), (400, 399, 47), (47, 399, 40), (401, 32, 402), (401, 48, 32), (40, 403, 39), (40, 399, 403), (402, 33, 404), (402, 32, 33), (39, 405, 38), (39, 403, 405), (404, 34, 406), (404, 33, 34), (38, 405, 407), (38, 407, 37), (34, 35, 408), (406, 34, 408), (409, 35, 36), (408, 35, 409), (407, 409, 36), (407, 36, 37), (470, 18, 398), (470, 41, 18), (400, 16, 410), (400, 47, 16), (410, 42, 476), (410, 16, 42), (411, 44, 412), (411, 15, 44), (15, 411, 413), (14, 15, 413), (13, 414, 395), (45, 414, 13), (44, 48, 401), (412, 44, 401), (45, 413, 414), (14, 413, 45), (415, 472, 471), (415, 471, 396), (416, 415, 394), (394, 415, 396), (394, 396, 417), (473, 474, 436), (471, 438, 439), (472, 438, 471), (472, 473, 438), (473, 436, 438), (471, 441, 470), (471, 439, 441), (435, 475, 476), (444, 435, 476), (423, 427, 450), (427, 454, 450), (427, 447, 454), (420, 447, 427), (419, 441, 446), (470, 441, 419), (458, 431, 430), (458, 430, 457), (461, 434, 433), (461, 433, 460), (444, 476, 434), (444, 434, 461), (460, 433, 431), (460, 431, 458), (436, 435, 437), (438, 440, 439), (438, 436, 440), (436, 437, 440), (439, 440, 441), (440, 442, 441), (440, 437, 442), (437, 443, 442), (437, 435, 444), (437, 444, 443), (418, 419, 421), (421, 419, 420), (446, 445, 447), (445, 448, 447), (422, 426, 423), (426, 427, 423), (454, 453, 450), (453, 449, 450), (426, 421, 427), (421, 420, 427), (448, 453, 454), (447, 448, 454), (418, 469, 419), (469, 470, 419), (441, 442, 446), (442, 445, 446), (468, 469, 428), (428, 469, 418), (442, 443, 445), (443, 455, 445), (429, 421, 426), (448, 456, 453), (431, 426, 422), (431, 422, 430), (458, 457, 449), (453, 458, 449), (429, 428, 421), (428, 418, 421), (445, 455, 456), (445, 456, 448), (434, 428, 429), (434, 429, 433), (455, 460, 456), (455, 461, 460), (434, 468, 428), (476, 468, 434), (443, 461, 455), (443, 444, 461), (433, 426, 431), (433, 429, 426), (456, 460, 458), (456, 458, 453), (457, 430, 462), (457, 462, 463), (463, 432, 459), (462, 432, 463), (430, 422, 464), (430, 464, 462), (464, 432, 462), (425, 432, 464), (449, 457, 465), (457, 463, 465), (463, 452, 465), (463, 459, 452), (425, 464, 466), (424, 425, 466), (422, 423, 466), (464, 422, 466), (466, 450, 467), (423, 450, 466), (451, 424, 467), (424, 466, 467), (465, 451, 467), (452, 451, 465), (450, 449, 467), (449, 465, 467), (474, 475, 436), (436, 475, 435), (420, 446, 447), (419, 446, 420)])
me_camel_dark.materials.append(mat_camel_darkbrown)
me_camel_dark.use_remesh_preserve_volume = False
me_camel_dark.use_remesh_preserve_attributes = False
me_camel_dark.use_mirror_vertex_groups = False
me_camel_dark.update()
me_burlapbagt = bpy.data.meshes.new('burlapbagt')
me_burlapbagt.from_pydata([(-20.42, -7.033, 1.654), (-20.32, -7.458, 2.077), (-20.01, -7.423, 2.588), (-19.57, -7.144, 2.538), (-19.49, -6.881, 2.394), (-19.45, -6.743, 2.223), (-19.93, -6.518, 1.655), (-20.15, -6.794, 1.567), (-20.27, -7.575, 2.009), (-19.97, -7.515, 2.576), (-19.46, -7.239, 2.524), (-19.39, -6.916, 2.387), (-19.32, -6.777, 2.162), (-20.08, -6.849, 1.452), (-19.86, -6.527, 1.582), (-20.4, -7.097, 1.576), (-19.92, -6.692, 1.737), (-19.49, -6.894, 2.187), (-19.52, -6.966, 2.292), (-20.05, -6.884, 1.664), (-20.26, -7.045, 1.744), (-19.56, -7.129, 2.372), (-19.96, -7.346, 2.423), (-20.17, -7.386, 2.051), (-19.49, -6.544, 2.327), (-19.54, -6.745, 2.524), (-19.97, -6.442, 1.668), (-19.65, -7.029, 2.749), (-20.27, -6.648, 1.583), (-20.09, -7.383, 2.699), (-20.53, -6.96, 1.675), (-20.54, -7.384, 2.197), (-19.44, -6.53, 2.32), (-19.4, -6.729, 2.216), (-19.43, -6.881, 2.414), (-19.48, -6.745, 2.544), (-19.94, -6.423, 1.625), (-19.91, -6.499, 1.612), (-19.61, -7.051, 2.777), (-19.53, -7.166, 2.567), (-20.27, -6.645, 1.525), (-20.16, -6.79, 1.509), (-20.0, -7.472, 2.61), (-20.08, -7.432, 2.722), (-20.56, -6.982, 1.63), (-20.44, -7.055, 1.609), (-20.56, -7.433, 2.187), (-20.35, -7.507, 2.066), (-20.42, -7.033, -1.654), (-20.32, -7.458, -2.077), (-20.01, -7.423, -2.588), (-19.57, -7.144, -2.538), (-19.49, -6.881, -2.394), (-19.45, -6.743, -2.223), (-19.93, -6.518, -1.655), (-20.15, -6.794, -1.567), (-20.27, -7.575, -2.009), (-19.97, -7.515, -2.576), (-19.46, -7.239, -2.524), (-19.39, -6.916, -2.387), (-19.32, -6.777, -2.162), (-20.08, -6.849, -1.452), (-19.86, -6.527, -1.582), (-20.4, -7.097, -1.576), (-19.92, -6.692, -1.737), (-19.49, -6.894, -2.187), (-19.52, -6.966, -2.292), (-20.05, -6.884, -1.664), (-20.26, -7.045, -1.744), (-19.56, -7.129, -2.372), (-19.96, -7.346, -2.423), (-20.17, -7.386, -2.051), (-19.49, -6.544, -2.327), (-19.54, -6.745, -2.524), (-19.97, -6.442, -1.668), (-19.65, -7.029, -2.749), (-20.27, -6.648, -1.583), (-20.09, -7.383, -2.699), (-20.53, -6.96, -1.675), (-20.54, -7.384, -2.197), (-19.44, -6.53, -2.32), (-19.4, -6.729, -2.216), (-19.43, -6.881, -2.414), (-19.48, -6.745, -2.544), (-19.94, -6.423, -1.625), (-19.91, -6.499, -1.612), (-19.61, -7.051, -2.777), (-19.53, -7.166, -2.567), (-20.27, -6.645, -1.525), (-20.16, -6.79, -1.509), (-20.0, -7.472, -2.61), (-20.08, -7.432, -2.722), (-20.56, -6.982, -1.63), (-20.44, -7.055, -1.609), (-20.56, -7.433, -2.187), (-20.35, -7.507, -2.066), (-19.02, -6.589, 1.654), (-19.26, -6.951, 2.077), (-19.02, -7.156, 2.588), (-18.52, -7.29, 2.538), (-18.27, -7.167, 2.394), (-18.14, -7.103, 2.223), (-18.31, -6.594, 1.655), (-18.66, -6.624, 1.567), (-19.31, -7.068, 2.009), (-19.06, -7.251, 2.576), (-18.51, -7.433, 2.524), (-18.23, -7.263, 2.387), (-18.08, -7.217, 2.162), (-18.65, -6.712, 1.452), (-18.27, -6.652, 1.582), (-19.05, -6.649, 1.576), (-18.43, -6.725, 1.737), (-18.28, -7.178, 2.187), (-18.35, -7.204, 2.292), (-18.66, -6.757, 1.664), (-18.92, -6.717, 1.744), (-18.5, -7.288, 2.372), (-18.93, -7.139, 2.423), (-19.1, -7.017, 2.051), (-18.03, -6.936, 2.327), (-18.2, -7.04, 2.524), (-18.28, -6.52, 1.668), (-18.49, -7.151, 2.749), (-18.63, -6.438, 1.583), (-19.05, -7.074, 2.699), (-19.04, -6.459, 1.675), (-19.35, -6.746, 2.197), (-17.98, -6.964, 2.32), (-18.1, -7.131, 2.216), (-18.23, -7.208, 2.414), (-18.17, -7.081, 2.544), (-18.24, -6.526, 1.625), (-18.28, -6.601, 1.612), (-18.48, -7.196, 2.777), (-18.5, -7.335, 2.567), (-18.63, -6.433, 1.525), (-18.66, -6.618, 1.509), (-19.05, -7.195, 2.61), (-19.08, -7.113, 2.722), (-19.07, -6.457, 1.63), (-19.05, -6.588, 1.609), (-19.4, -6.762, 2.187), (-19.31, -6.968, 2.066), (-19.02, -6.589, -1.654), (-19.26, -6.951, -2.077), (-19.02, -7.156, -2.588), (-18.52, -7.29, -2.538), (-18.27, -7.167, -2.394), (-18.14, -7.103, -2.223), (-18.31, -6.594, -1.655), (-18.66, -6.624, -1.567), (-19.31, -7.068, -2.009), (-19.06, -7.251, -2.576), (-18.51, -7.433, -2.524), (-18.23, -7.263, -2.387), (-18.08, -7.217, -2.162), (-18.65, -6.712, -1.452), (-18.27, -6.652, -1.582), (-19.05, -6.649, -1.576), (-18.43, -6.725, -1.737), (-18.28, -7.178, -2.187), (-18.35, -7.204, -2.292), (-18.66, -6.757, -1.664), (-18.92, -6.717, -1.744), (-18.5, -7.288, -2.372), (-18.93, -7.139, -2.423), (-19.1, -7.017, -2.051), (-18.03, -6.936, -2.327), (-18.2, -7.04, -2.524), (-18.28, -6.52, -1.668), (-18.49, -7.151, -2.749), (-18.63, -6.438, -1.583), (-19.05, -7.074, -2.699), (-19.04, -6.459, -1.675), (-19.35, -6.746, -2.197), (-17.98, -6.964, -2.32), (-18.1, -7.131, -2.216), (-18.23, -7.208, -2.414), (-18.17, -7.081, -2.544), (-18.24, -6.526, -1.625), (-18.28, -6.601, -1.612), (-18.48, -7.196, -2.777), (-18.5, -7.335, -2.567), (-18.63, -6.433, -1.525), (-18.66, -6.618, -1.509), (-19.05, -7.195, -2.61), (-19.08, -7.113, -2.722), (-19.07, -6.457, -1.63), (-19.05, -6.588, -1.609), (-19.4, -6.762, -2.187), (-19.31, -6.968, -2.066)], [], [(8, 9, 1), (1, 9, 2), (2, 9, 3), (9, 10, 3), (3, 10, 11), (3, 11, 4), (4, 11, 5), (11, 12, 5), (5, 12, 14), (5, 14, 6), (14, 13, 6), (13, 7, 6), (0, 15, 1), (8, 1, 15), (15, 0, 13), (13, 0, 7), (23, 8, 15), (23, 15, 20), (9, 8, 22), (8, 23, 22), (10, 22, 21), (9, 22, 10), (21, 18, 11), (10, 21, 11), (11, 17, 12), (11, 18, 17), (17, 16, 14), (12, 17, 14), (19, 13, 16), (16, 13, 14), (20, 15, 13), (19, 20, 13), (35, 33, 32), (35, 34, 33), (32, 33, 36), (33, 37, 36), (38, 34, 35), (38, 39, 34), (41, 40, 37), (37, 40, 36), (42, 39, 38), (43, 42, 38), (45, 44, 40), (41, 45, 40), (47, 46, 44), (45, 47, 44), (46, 42, 43), (47, 42, 46), (34, 5, 33), (34, 4, 5), (25, 35, 24), (24, 35, 32), (24, 32, 36), (26, 24, 36), (5, 6, 37), (33, 5, 37), (27, 38, 25), (25, 38, 35), (39, 4, 34), (39, 3, 4), (7, 41, 37), (6, 7, 37), (40, 28, 36), (28, 26, 36), (39, 42, 3), (42, 2, 3), (29, 43, 38), (29, 38, 27), (44, 28, 40), (44, 30, 28), (0, 45, 7), (7, 45, 41), (1, 47, 45), (0, 1, 45), (46, 31, 44), (44, 31, 30), (31, 46, 29), (46, 43, 29), (42, 47, 2), (47, 1, 2), (57, 49, 50), (57, 56, 49), (58, 57, 51), (57, 50, 51), (59, 51, 52), (58, 51, 59), (60, 59, 53), (59, 52, 53), (62, 53, 54), (60, 53, 62), (61, 62, 54), (55, 61, 54), (49, 56, 63), (49, 63, 48), (48, 63, 61), (48, 61, 55), (56, 71, 63), (63, 71, 68), (56, 57, 70), (71, 56, 70), (70, 57, 58), (70, 58, 69), (69, 58, 59), (66, 69, 59), (65, 59, 60), (66, 59, 65), (65, 60, 62), (64, 65, 62), (61, 64, 62), (61, 67, 64), (63, 68, 61), (68, 67, 61), (81, 83, 80), (82, 83, 81), (81, 80, 84), (85, 81, 84), (87, 86, 82), (82, 86, 83), (88, 85, 84), (88, 89, 85), (90, 91, 86), (87, 90, 86), (93, 89, 88), (92, 93, 88), (94, 95, 92), (95, 93, 92), (90, 95, 94), (90, 94, 91), (52, 82, 53), (53, 82, 81), (83, 72, 80), (83, 73, 72), (72, 74, 84), (80, 72, 84), (53, 81, 85), (54, 53, 85), (86, 73, 83), (86, 75, 73), (52, 87, 82), (51, 87, 52), (55, 54, 85), (89, 55, 85), (76, 88, 84), (74, 76, 84), (50, 90, 51), (90, 87, 51), (91, 77, 86), (86, 77, 75), (78, 92, 76), (76, 92, 88), (93, 55, 89), (93, 48, 55), (93, 49, 48), (95, 49, 93), (79, 94, 92), (79, 92, 78), (91, 94, 77), (94, 79, 77), (95, 90, 50), (49, 95, 50), (105, 98, 104), (104, 98, 97), (105, 99, 98), (106, 99, 105), (99, 106, 107), (99, 107, 100), (107, 108, 100), (100, 108, 101), (101, 108, 110), (101, 110, 102), (110, 109, 102), (109, 103, 102), (111, 97, 96), (104, 97, 111), (109, 111, 103), (103, 111, 96), (119, 104, 116), (116, 104, 111), (118, 105, 119), (105, 104, 119), (117, 106, 118), (106, 105, 118), (107, 117, 114), (106, 117, 107), (108, 107, 113), (107, 114, 113), (108, 112, 110), (108, 113, 112), (112, 115, 109), (112, 109, 110), (109, 116, 111), (115, 116, 109), (130, 129, 128), (131, 130, 128), (128, 133, 132), (128, 129, 133), (134, 135, 131), (135, 130, 131), (133, 137, 136), (132, 133, 136), (135, 134, 138), (138, 134, 139), (141, 140, 136), (137, 141, 136), (143, 142, 141), (141, 142, 140), (138, 139, 142), (143, 138, 142), (129, 130, 101), (130, 100, 101), (121, 131, 120), (131, 128, 120), (128, 132, 122), (120, 128, 122), (133, 129, 102), (129, 101, 102), (123, 134, 121), (134, 131, 121), (130, 135, 100), (135, 99, 100), (137, 133, 102), (103, 137, 102), (122, 132, 136), (124, 122, 136), (99, 135, 138), (99, 138, 98), (139, 134, 125), (134, 123, 125), (140, 126, 136), (126, 124, 136), (137, 96, 141), (137, 103, 96), (96, 143, 141), (97, 143, 96), (142, 126, 140), (142, 127, 126), (142, 139, 127), (139, 125, 127), (98, 138, 97), (138, 143, 97), (146, 153, 152), (146, 152, 145), (147, 154, 153), (147, 153, 146), (155, 147, 148), (154, 147, 155), (156, 155, 148), (156, 148, 149), (158, 149, 150), (156, 149, 158), (157, 158, 150), (151, 157, 150), (145, 152, 159), (145, 159, 144), (159, 151, 144), (159, 157, 151), (152, 164, 159), (152, 167, 164), (152, 153, 167), (153, 166, 167), (153, 154, 166), (154, 165, 166), (165, 154, 155), (165, 155, 162), (155, 156, 161), (162, 155, 161), (160, 156, 158), (161, 156, 160), (157, 160, 158), (163, 160, 157), (164, 157, 159), (164, 163, 157), (178, 179, 176), (177, 178, 176), (177, 176, 181), (181, 176, 180), (183, 182, 179), (178, 183, 179), (181, 180, 184), (185, 181, 184), (182, 186, 187), (182, 183, 186), (189, 185, 184), (188, 189, 184), (190, 189, 188), (190, 191, 189), (186, 191, 190), (187, 186, 190), (148, 178, 149), (178, 177, 149), (176, 179, 168), (179, 169, 168), (180, 176, 170), (176, 168, 170), (177, 181, 150), (149, 177, 150), (179, 182, 169), (182, 171, 169), (183, 178, 148), (147, 183, 148), (181, 185, 150), (185, 151, 150), (170, 172, 184), (180, 170, 184), (186, 147, 146), (183, 147, 186), (182, 187, 173), (171, 182, 173), (174, 188, 184), (172, 174, 184), (144, 185, 189), (151, 185, 144), (191, 144, 189), (191, 145, 144), (175, 190, 174), (174, 190, 188), (187, 190, 175), (173, 187, 175), (191, 186, 145), (186, 146, 145)])
me_burlapbagt.materials.append(mat_burlapbagtie)
me_burlapbagt.use_remesh_preserve_volume = False
me_burlapbagt.use_remesh_preserve_attributes = False
me_burlapbagt.use_mirror_vertex_groups = False
me_burlapbagt.update()
me_burlapbag = bpy.data.meshes.new('burlapbag_')
me_burlapbag.from_pydata([(-19.74, -7.775, 2.364), (-19.92, -7.331, 2.35), (-20.07, -7.353, 2.026), (-19.91, -7.908, 1.748), (-19.07, -7.569, 2.309), (-19.56, -7.149, 2.272), (-19.06, -7.142, 2.252), (-19.53, -7.025, 2.218), (-18.91, -7.046, 1.915), (-19.51, -6.986, 2.148), (-19.58, -6.735, 1.405), (-19.9, -6.772, 1.75), (-19.72, -7.139, 1.169), (-19.99, -6.945, 1.716), (-20.13, -7.357, 1.382), (-20.18, -7.061, 1.767), (-19.92, -6.692, 1.737), (-19.49, -6.894, 2.187), (-19.52, -6.966, 2.292), (-20.05, -6.884, 1.664), (-20.26, -7.045, 1.744), (-19.56, -7.129, 2.372), (-19.96, -7.346, 2.423), (-20.17, -7.386, 2.051), (-19.99, -6.935, 2.157), (-19.74, -7.775, -2.364), (-19.92, -7.331, -2.35), (-20.07, -7.353, -2.026), (-19.91, -7.908, -1.748), (-19.07, -7.569, -2.309), (-19.56, -7.149, -2.272), (-19.06, -7.142, -2.252), (-19.53, -7.025, -2.218), (-18.91, -7.046, -1.915), (-19.51, -6.986, -2.148), (-19.58, -6.735, -1.405), (-19.9, -6.772, -1.75), (-19.72, -7.139, -1.169), (-19.99, -6.945, -1.716), (-20.13, -7.357, -1.382), (-20.18, -7.061, -1.767), (-19.92, -6.692, -1.737), (-19.49, -6.894, -2.187), (-19.52, -6.966, -2.292), (-20.05, -6.884, -1.664), (-20.26, -7.045, -1.744), (-19.56, -7.129, -2.372), (-19.96, -7.346, -2.423), (-20.17, -7.386, -2.051), (-19.99, -6.935, -2.157), (-19.1, -7.592, 2.364), (-18.9, -7.158, 2.35), (-19.02, -7.062, 2.026), (-19.31, -7.561, 1.748), (-18.49, -7.942, 2.309), (-18.52, -7.297, 2.272), (-18.17, -7.66, 2.252), (-18.41, -7.234, 2.218), (-18.0, -7.701, 1.915), (-18.36, -7.226, 2.148), (-18.23, -7.003, 1.405), (-18.47, -6.795, 1.75), (-18.62, -7.176, 1.169), (-18.66, -6.846, 1.716), (-19.06, -7.02, 1.382), (-18.87, -6.788, 1.767), (-18.43, -6.725, 1.737), (-18.28, -7.178, 2.187), (-18.35, -7.204, 2.292), (-18.66, -6.757, 1.664), (-18.92, -6.717, 1.744), (-18.5, -7.288, 2.372), (-18.93, -7.139, 2.423), (-19.1, -7.017, 2.051), (-18.65, -6.842, 2.157), (-19.1, -7.592, -2.364), (-18.9, -7.158, -2.35), (-19.02, -7.062, -2.026), (-19.31, -7.561, -1.748), (-18.49, -7.942, -2.309), (-18.52, -7.297, -2.272), (-18.17, -7.66, -2.252), (-18.41, -7.234, -2.218), (-18.0, -7.701, -1.915), (-18.36, -7.226, -2.148), (-18.23, -7.003, -1.405), (-18.47, -6.795, -1.75), (-18.62, -7.176, -1.169), (-18.66, -6.846, -1.716), (-19.06, -7.02, -1.382), (-18.87, -6.788, -1.767), (-18.43, -6.725, -1.737), (-18.28, -7.178, -2.187), (-18.35, -7.204, -2.292), (-18.66, -6.757, -1.664), (-18.92, -6.717, -1.744), (-18.5, -7.288, -2.372), (-18.93, -7.139, -2.423), (-19.1, -7.017, -2.051), (-18.65, -6.842, -2.157)], [], [(0, 2, 1), (0, 3, 2), (4, 0, 5), (0, 1, 5), (6, 5, 7), (4, 5, 6), (8, 6, 9), (6, 7, 9), (9, 11, 10), (8, 9, 10), (13, 12, 10), (11, 13, 10), (3, 14, 2), (2, 14, 15), (15, 14, 13), (14, 12, 13), (23, 22, 1), (2, 23, 1), (5, 1, 21), (1, 22, 21), (7, 21, 18), (5, 21, 7), (9, 7, 17), (7, 18, 17), (11, 17, 16), (9, 17, 11), (19, 13, 11), (19, 11, 16), (23, 2, 15), (23, 15, 20), (20, 15, 19), (15, 13, 19), (24, 13, 11), (15, 13, 24), (2, 15, 24), (1, 2, 24), (5, 1, 24), (7, 5, 24), (9, 7, 24), (9, 24, 11), (28, 25, 27), (27, 25, 26), (26, 25, 30), (25, 29, 30), (30, 29, 31), (30, 31, 32), (32, 31, 34), (31, 33, 34), (34, 33, 35), (36, 34, 35), (38, 36, 35), (37, 38, 35), (39, 27, 40), (39, 28, 27), (37, 39, 38), (39, 40, 38), (48, 27, 26), (47, 48, 26), (47, 26, 46), (26, 30, 46), (46, 30, 32), (46, 32, 43), (43, 32, 42), (32, 34, 42), (42, 34, 36), (42, 36, 41), (36, 44, 41), (38, 44, 36), (40, 48, 45), (27, 48, 40), (38, 40, 44), (40, 45, 44), (38, 49, 36), (38, 40, 49), (40, 27, 49), (27, 26, 49), (26, 30, 49), (30, 32, 49), (32, 34, 49), (49, 34, 36), (51, 50, 52), (50, 53, 52), (54, 50, 55), (55, 50, 51), (56, 55, 57), (56, 54, 55), (58, 56, 59), (56, 57, 59), (60, 59, 61), (58, 59, 60), (62, 60, 61), (63, 62, 61), (52, 53, 64), (52, 64, 65), (64, 63, 65), (64, 62, 63), (72, 51, 73), (51, 52, 73), (71, 55, 51), (71, 51, 72), (57, 55, 68), (55, 71, 68), (59, 57, 67), (57, 68, 67), (61, 67, 66), (59, 67, 61), (63, 61, 69), (69, 61, 66), (73, 52, 65), (73, 65, 70), (65, 69, 70), (65, 63, 69), (74, 63, 61), (63, 74, 65), (74, 52, 65), (51, 52, 74), (55, 51, 74), (57, 55, 74), (59, 57, 74), (59, 74, 61), (78, 75, 77), (75, 76, 77), (75, 80, 76), (75, 79, 80), (79, 81, 80), (80, 81, 82), (82, 81, 84), (81, 83, 84), (84, 83, 85), (84, 85, 86), (85, 87, 86), (87, 88, 86), (89, 77, 90), (78, 77, 89), (87, 89, 88), (88, 89, 90), (77, 76, 98), (76, 97, 98), (76, 96, 97), (80, 96, 76), (80, 82, 93), (96, 80, 93), (93, 82, 92), (82, 84, 92), (92, 84, 86), (92, 86, 91), (86, 94, 91), (86, 88, 94), (90, 98, 95), (77, 98, 90), (88, 90, 94), (94, 90, 95), (88, 99, 86), (99, 88, 90), (77, 99, 90), (77, 76, 99), (76, 80, 99), (80, 82, 99), (82, 84, 99), (99, 84, 86)])
me_burlapbag.materials.append(mat_burlapbag_occlud)
me_burlapbag.use_remesh_preserve_volume = False
me_burlapbag.use_remesh_preserve_attributes = False
me_burlapbag.use_mirror_vertex_groups = False
me_burlapbag.update()
me_burlapbag_1 = bpy.data.meshes.new('burlapbag')
me_burlapbag_1.from_pydata([(-21.77, -6.167, 3.288), (-21.27, -5.358, 3.412), (-20.8, -5.782, 4.047), (-21.26, -6.383, 4.008), (-20.58, -4.883, 3.296), (-20.4, -5.269, 3.825), (-21.5, -5.106, 2.391), (-20.94, -4.665, 2.434), (-21.95, -5.733, 2.413), (-21.8, -6.859, 2.962), (-20.23, -6.21, 4.135), (-20.97, -6.87, 4.097), (-19.86, -4.933, 3.141), (-19.94, -5.439, 3.724), (-21.3, -5.275, 1.777), (-20.65, -4.634, 1.942), (-21.93, -5.983, 1.923), (-21.54, -7.16, 2.723), (-20.78, -7.081, 3.964), (-19.92, -6.492, 3.946), (-19.7, -5.602, 3.604), (-19.53, -5.166, 2.916), (-21.02, -5.528, 1.502), (-20.45, -4.781, 1.761), (-21.76, -6.172, 1.737), (-21.09, -6.593, 1.781), (-20.95, -7.242, 2.429), (-20.45, -7.187, 3.244), (-19.83, -6.78, 3.202), (-19.7, -6.275, 2.973), (-19.6, -6.015, 2.604), (-20.27, -5.72, 1.795), (-20.64, -6.195, 1.635), (-19.74, -7.775, 2.364), (-19.91, -7.908, 1.748), (-19.07, -7.569, 2.309), (-19.06, -7.142, 2.252), (-18.91, -7.046, 1.915), (-19.58, -6.735, 1.405), (-19.72, -7.139, 1.169), (-20.13, -7.357, 1.382), (-19.6, -6.655, 1.392), (-19.92, -6.692, 1.737), (-18.89, -6.954, 1.954), (-19.05, -7.083, 2.326), (-19.49, -6.894, 2.187), (-19.52, -6.966, 2.292), (-19.78, -7.078, 1.116), (-20.22, -7.341, 1.358), (-20.05, -6.884, 1.664), (-20.26, -7.045, 1.744), (-19.78, -7.79, 2.437), (-20.0, -7.941, 1.772), (-19.56, -7.129, 2.372), (-19.96, -7.346, 2.423), (-20.17, -7.386, 2.051), (-19.07, -7.549, 2.408), (-19.49, -6.544, 2.327), (-19.54, -6.745, 2.524), (-19.97, -6.442, 1.668), (-19.65, -7.029, 2.749), (-20.27, -6.648, 1.583), (-20.09, -7.383, 2.699), (-20.53, -6.96, 1.675), (-20.54, -7.384, 2.197), (-21.77, -6.167, -3.288), (-21.27, -5.358, -3.412), (-20.8, -5.782, -4.047), (-21.26, -6.383, -4.008), (-20.58, -4.883, -3.296), (-20.4, -5.269, -3.825), (-21.5, -5.106, -2.391), (-20.94, -4.665, -2.434), (-21.95, -5.733, -2.413), (-21.8, -6.859, -2.962), (-20.23, -6.21, -4.135), (-20.97, -6.87, -4.097), (-19.86, -4.933, -3.141), (-19.94, -5.439, -3.724), (-21.3, -5.275, -1.777), (-20.65, -4.634, -1.942), (-21.93, -5.983, -1.923), (-21.54, -7.16, -2.723), (-20.78, -7.081, -3.964), (-19.92, -6.492, -3.946), (-19.7, -5.602, -3.604), (-19.53, -5.166, -2.916), (-21.02, -5.528, -1.502), (-20.45, -4.781, -1.761), (-21.76, -6.172, -1.737), (-21.09, -6.593, -1.781), (-20.95, -7.242, -2.429), (-20.45, -7.187, -3.244), (-19.83, -6.78, -3.202), (-19.7, -6.275, -2.973), (-19.6, -6.015, -2.604), (-20.27, -5.72, -1.795), (-20.64, -6.195, -1.635), (-19.74, -7.775, -2.364), (-19.91, -7.908, -1.748), (-19.07, -7.569, -2.309), (-19.06, -7.142, -2.252), (-18.91, -7.046, -1.915), (-19.58, -6.735, -1.405), (-19.72, -7.139, -1.169), (-20.13, -7.357, -1.382), (-19.6, -6.655, -1.392), (-19.92, -6.692, -1.737), (-18.89, -6.954, -1.954), (-19.05, -7.083, -2.326), (-19.49, -6.894, -2.187), (-19.52, -6.966, -2.292), (-19.78, -7.078, -1.116), (-20.22, -7.341, -1.358), (-20.05, -6.884, -1.664), (-20.26, -7.045, -1.744), (-19.78, -7.79, -2.437), (-20.0, -7.941, -1.772), (-19.56, -7.129, -2.372), (-19.96, -7.346, -2.423), (-20.17, -7.386, -2.051), (-19.07, -7.549, -2.408), (-19.49, -6.544, -2.327), (-19.54, -6.745, -2.524), (-19.97, -6.442, -1.668), (-19.65, -7.029, -2.749), (-20.27, -6.648, -1.583), (-20.09, -7.383, -2.699), (-20.53, -6.96, -1.675), (-20.54, -7.384, -2.197), (-19.31, -5.009, 3.288), (-18.37, -4.828, 3.412), (-18.36, -5.463, 4.047), (-19.11, -5.536, 4.008), (-17.55, -5.007, 3.296), (-17.71, -5.404, 3.825), (-18.34, -4.488, 2.391), (-17.64, -4.595, 2.434), (-19.11, -4.584, 2.413), (-19.83, -5.461, 2.962), (-18.29, -6.165, 4.135), (-19.27, -6.078, 4.097), (-17.1, -5.568, 3.141), (-17.52, -5.854, 3.724), (-18.33, -4.748, 1.777), (-17.42, -4.783, 1.942), (-19.28, -4.772, 1.923), (-19.87, -5.857, 2.723), (-19.3, -6.358, 3.964), (-18.28, -6.589, 3.946), (-17.48, -6.138, 3.604), (-17.04, -5.97, 2.916), (-18.33, -5.123, 1.502), (-17.39, -5.034, 1.761), (-19.31, -5.02, 1.737), (-19.15, -5.8, 1.781), (-19.53, -6.349, 2.429), (-19.15, -6.674, 3.244), (-18.43, -6.85, 3.202), (-17.97, -6.602, 2.973), (-17.72, -6.493, 2.604), (-17.96, -5.804, 1.795), (-18.55, -5.859, 1.635), (-19.1, -7.592, 2.364), (-19.31, -7.561, 1.748), (-18.49, -7.942, 2.309), (-18.17, -7.66, 2.252), (-18.0, -7.701, 1.915), (-18.23, -7.003, 1.405), (-18.62, -7.176, 1.169), (-19.06, -7.02, 1.382), (-18.18, -6.932, 1.392), (-18.43, -6.725, 1.737), (-17.92, -7.653, 1.954), (-18.12, -7.629, 2.326), (-18.28, -7.178, 2.187), (-18.35, -7.204, 2.292), (-18.62, -7.087, 1.116), (-19.1, -6.949, 1.358), (-18.66, -6.757, 1.664), (-18.92, -6.717, 1.744), (-19.14, -7.573, 2.437), (-19.4, -7.516, 1.772), (-18.5, -7.288, 2.372), (-18.93, -7.139, 2.423), (-19.1, -7.017, 2.051), (-18.47, -7.933, 2.408), (-18.03, -6.936, 2.327), (-18.2, -7.04, 2.524), (-18.28, -6.52, 1.668), (-18.49, -7.151, 2.749), (-18.63, -6.438, 1.583), (-19.05, -7.074, 2.699), (-19.04, -6.459, 1.675), (-19.35, -6.746, 2.197), (-19.31, -5.009, -3.288), (-18.37, -4.828, -3.412), (-18.36, -5.463, -4.047), (-19.11, -5.536, -4.008), (-17.55, -5.007, -3.296), (-17.71, -5.404, -3.825), (-18.34, -4.488, -2.391), (-17.64, -4.595, -2.434), (-19.11, -4.584, -2.413), (-19.83, -5.461, -2.962), (-18.29, -6.165, -4.135), (-19.27, -6.078, -4.097), (-17.1, -5.568, -3.141), (-17.52, -5.854, -3.724), (-18.33, -4.748, -1.777), (-17.42, -4.783, -1.942), (-19.28, -4.772, -1.923), (-19.87, -5.857, -2.723), (-19.3, -6.358, -3.964), (-18.28, -6.589, -3.946), (-17.48, -6.138, -3.604), (-17.04, -5.97, -2.916), (-18.33, -5.123, -1.502), (-17.39, -5.034, -1.761), (-19.31, -5.02, -1.737), (-19.15, -5.8, -1.781), (-19.53, -6.349, -2.429), (-19.15, -6.674, -3.244), (-18.43, -6.85, -3.202), (-17.97, -6.602, -2.973), (-17.72, -6.493, -2.604), (-17.96, -5.804, -1.795), (-18.55, -5.859, -1.635), (-19.1, -7.592, -2.364), (-19.31, -7.561, -1.748), (-18.49, -7.942, -2.309), (-18.17, -7.66, -2.252), (-18.0, -7.701, -1.915), (-18.23, -7.003, -1.405), (-18.62, -7.176, -1.169), (-19.06, -7.02, -1.382), (-18.18, -6.932, -1.392), (-18.43, -6.725, -1.737), (-17.92, -7.653, -1.954), (-18.12, -7.629, -2.326), (-18.28, -7.178, -2.187), (-18.35, -7.204, -2.292), (-18.62, -7.087, -1.116), (-19.1, -6.949, -1.358), (-18.66, -6.757, -1.664), (-18.92, -6.717, -1.744), (-19.14, -7.573, -2.437), (-19.4, -7.516, -1.772), (-18.5, -7.288, -2.372), (-18.93, -7.139, -2.423), (-19.1, -7.017, -2.051), (-18.47, -7.933, -2.408), (-18.03, -6.936, -2.327), (-18.2, -7.04, -2.524), (-18.28, -6.52, -1.668), (-18.49, -7.151, -2.749), (-18.63, -6.438, -1.583), (-19.05, -7.074, -2.699), (-19.04, -6.459, -1.675), (-19.35, -6.746, -2.197)], [], [(0, 9, 3), (9, 11, 3), (3, 10, 2), (3, 11, 10), (5, 13, 4), (13, 12, 4), (2, 10, 5), (10, 13, 5), (14, 6, 7), (14, 7, 15), (7, 12, 15), (4, 12, 7), (9, 0, 8), (16, 9, 8), (16, 8, 14), (14, 8, 6), (0, 2, 1), (0, 3, 2), (1, 5, 4), (1, 2, 5), (6, 1, 7), (1, 4, 7), (8, 1, 6), (8, 0, 1), (17, 18, 9), (18, 11, 9), (11, 18, 10), (18, 19, 10), (10, 19, 20), (10, 20, 13), (13, 20, 12), (20, 21, 12), (21, 23, 15), (12, 21, 15), (23, 22, 15), (22, 14, 15), (24, 9, 16), (17, 9, 24), (24, 16, 22), (22, 16, 14), (26, 17, 25), (25, 17, 24), (17, 27, 18), (26, 27, 17), (27, 28, 19), (18, 27, 19), (19, 29, 20), (19, 28, 29), (20, 30, 21), (29, 30, 20), (21, 31, 23), (30, 31, 21), (31, 32, 22), (31, 22, 23), (25, 24, 22), (32, 25, 22), (52, 51, 55), (55, 51, 54), (54, 51, 53), (51, 56, 53), (53, 56, 44), (53, 44, 46), (46, 44, 45), (44, 43, 45), (45, 43, 41), (42, 45, 41), (49, 42, 41), (47, 49, 41), (48, 55, 50), (52, 55, 48), (47, 48, 49), (48, 50, 49), (52, 34, 33), (51, 52, 33), (51, 33, 56), (33, 35, 56), (56, 35, 36), (56, 36, 44), (44, 36, 43), (36, 37, 43), (43, 37, 38), (43, 38, 41), (38, 47, 41), (39, 47, 38), (40, 52, 48), (34, 52, 40), (39, 40, 47), (40, 48, 47), (29, 57, 30), (58, 57, 29), (57, 59, 31), (30, 57, 31), (28, 58, 29), (28, 60, 58), (59, 32, 31), (59, 61, 32), (27, 62, 28), (62, 60, 28), (63, 25, 32), (61, 63, 32), (64, 26, 25), (63, 64, 25), (26, 62, 27), (64, 62, 26), (68, 74, 65), (76, 74, 68), (76, 68, 75), (75, 68, 67), (78, 70, 69), (77, 78, 69), (75, 67, 70), (78, 75, 70), (71, 79, 72), (72, 79, 80), (77, 69, 72), (77, 72, 80), (65, 74, 73), (74, 81, 73), (73, 79, 71), (73, 81, 79), (68, 65, 67), (67, 65, 66), (67, 66, 70), (70, 66, 69), (66, 71, 72), (69, 66, 72), (65, 73, 66), (66, 73, 71), (76, 83, 74), (83, 82, 74), (84, 83, 75), (83, 76, 75), (85, 75, 78), (84, 75, 85), (86, 85, 77), (85, 78, 77), (88, 86, 80), (86, 77, 80), (87, 88, 80), (79, 87, 80), (74, 82, 89), (74, 89, 81), (81, 89, 87), (81, 87, 79), (82, 90, 89), (82, 91, 90), (92, 82, 83), (92, 91, 82), (92, 83, 84), (93, 92, 84), (94, 84, 85), (93, 84, 94), (95, 85, 86), (95, 94, 85), (96, 86, 88), (96, 95, 86), (87, 96, 88), (97, 96, 87), (89, 90, 87), (90, 97, 87), (116, 120, 119), (116, 117, 120), (121, 116, 118), (116, 119, 118), (109, 118, 111), (121, 118, 109), (108, 109, 110), (109, 111, 110), (110, 107, 106), (108, 110, 106), (114, 112, 106), (107, 114, 106), (120, 117, 113), (120, 113, 115), (115, 113, 114), (113, 112, 114), (117, 116, 98), (99, 117, 98), (100, 98, 121), (98, 116, 121), (101, 121, 109), (100, 121, 101), (102, 101, 108), (101, 109, 108), (103, 108, 106), (102, 108, 103), (112, 104, 103), (112, 103, 106), (117, 99, 105), (117, 105, 113), (113, 105, 112), (105, 104, 112), (122, 123, 94), (122, 94, 95), (122, 95, 96), (124, 122, 96), (123, 93, 94), (125, 93, 123), (97, 124, 96), (126, 124, 97), (127, 92, 93), (125, 127, 93), (90, 128, 97), (128, 126, 97), (129, 128, 90), (91, 129, 90), (127, 91, 92), (127, 129, 91), (139, 133, 130), (141, 133, 139), (133, 140, 132), (141, 140, 133), (135, 142, 134), (143, 142, 135), (132, 140, 135), (140, 143, 135), (137, 144, 136), (145, 144, 137), (142, 145, 137), (134, 142, 137), (139, 130, 138), (146, 139, 138), (144, 146, 138), (144, 138, 136), (130, 133, 131), (133, 132, 131), (135, 134, 131), (132, 135, 131), (131, 137, 136), (131, 134, 137), (138, 131, 136), (130, 131, 138), (147, 148, 139), (148, 141, 139), (148, 140, 141), (148, 149, 140), (140, 149, 150), (140, 150, 143), (143, 150, 142), (150, 151, 142), (142, 151, 153), (142, 153, 145), (153, 152, 145), (145, 152, 144), (154, 139, 146), (147, 139, 154), (152, 154, 146), (152, 146, 144), (156, 147, 155), (155, 147, 154), (157, 148, 147), (156, 157, 147), (157, 158, 149), (157, 149, 148), (158, 159, 150), (149, 158, 150), (159, 160, 151), (150, 159, 151), (151, 161, 153), (151, 160, 161), (161, 162, 152), (161, 152, 153), (152, 155, 154), (162, 155, 152), (182, 181, 184), (182, 184, 185), (181, 183, 184), (181, 186, 183), (186, 174, 183), (183, 174, 176), (176, 174, 175), (174, 173, 175), (175, 173, 171), (175, 171, 172), (171, 179, 172), (171, 177, 179), (178, 185, 180), (182, 185, 178), (177, 178, 179), (179, 178, 180), (164, 163, 182), (163, 181, 182), (163, 186, 181), (165, 186, 163), (186, 165, 166), (186, 166, 174), (166, 173, 174), (166, 167, 173), (173, 167, 168), (173, 168, 171), (168, 177, 171), (169, 177, 168), (170, 182, 178), (164, 182, 170), (177, 169, 170), (177, 170, 178), (159, 188, 160), (188, 187, 160), (160, 189, 161), (187, 189, 160), (190, 188, 159), (158, 190, 159), (189, 162, 161), (189, 191, 162), (190, 158, 157), (192, 190, 157), (162, 193, 155), (191, 193, 162), (193, 156, 155), (193, 194, 156), (192, 157, 156), (194, 192, 156), (198, 204, 195), (198, 206, 204), (205, 206, 198), (205, 198, 197), (207, 208, 200), (207, 200, 199), (205, 197, 200), (208, 205, 200), (209, 202, 201), (209, 210, 202), (207, 199, 202), (210, 207, 202), (195, 204, 203), (204, 211, 203), (203, 209, 201), (211, 209, 203), (198, 195, 196), (197, 198, 196), (200, 197, 196), (199, 200, 196), (202, 196, 201), (199, 196, 202), (196, 195, 203), (196, 203, 201), (206, 213, 204), (213, 212, 204), (214, 213, 205), (205, 213, 206), (215, 205, 208), (214, 205, 215), (216, 215, 207), (215, 208, 207), (218, 207, 210), (216, 207, 218), (217, 218, 210), (217, 210, 209), (204, 212, 219), (204, 219, 211), (219, 217, 211), (211, 217, 209), (212, 220, 219), (212, 221, 220), (213, 222, 212), (222, 221, 212), (214, 222, 213), (223, 222, 214), (223, 214, 215), (224, 223, 215), (224, 215, 216), (225, 224, 216), (226, 216, 218), (225, 216, 226), (217, 226, 218), (227, 226, 217), (220, 217, 219), (220, 227, 217), (246, 247, 249), (249, 247, 250), (251, 246, 248), (248, 246, 249), (239, 248, 241), (239, 251, 248), (238, 239, 240), (239, 241, 240), (236, 240, 237), (238, 240, 236), (242, 236, 244), (244, 236, 237), (250, 247, 243), (250, 243, 245), (243, 244, 245), (243, 242, 244), (246, 228, 247), (228, 229, 247), (251, 230, 228), (251, 228, 246), (231, 251, 239), (230, 251, 231), (232, 231, 238), (238, 231, 239), (233, 238, 236), (232, 238, 233), (242, 234, 233), (242, 233, 236), (247, 229, 235), (247, 235, 243), (235, 242, 243), (234, 242, 235), (253, 224, 225), (252, 253, 225), (254, 225, 226), (254, 252, 225), (255, 223, 224), (253, 255, 224), (227, 254, 226), (256, 254, 227), (255, 257, 222), (223, 255, 222), (258, 227, 220), (258, 256, 227), (221, 258, 220), (259, 258, 221), (222, 257, 221), (257, 259, 221)])
me_burlapbag_1.materials.append(mat_burlapbag)
me_burlapbag_1.use_remesh_preserve_volume = False
me_burlapbag_1.use_remesh_preserve_attributes = False
me_burlapbag_1.use_mirror_vertex_groups = False
me_burlapbag_1.update()

# ---- objects
ob_leather2 = bpy.data.objects.new('leather2', me_leather2)
ob_leather1 = bpy.data.objects.new('leather1', me_leather1)
ob_camel_nose = bpy.data.objects.new('camel_nose', me_camel_nose)
ob_camel_face = bpy.data.objects.new('camel_face', me_camel_face)
ob_camel_dark = bpy.data.objects.new('camel_dark', me_camel_dark)
ob_burlapbagt = bpy.data.objects.new('burlapbagt', me_burlapbagt)
ob_burlapbag = bpy.data.objects.new('burlapbag_', me_burlapbag)
ob_burlapbag_1 = bpy.data.objects.new('burlapbag', me_burlapbag_1)
ob_lamp = bpy.data.objects.new('Lamp', light_lamp)
ob_camera = bpy.data.objects.new('Camera', cam_camera)

# ---- transforms, parenting, visibility, modifiers, constraints
ob_leather2.location = (0.0, 0.0, 0.0)
ob_leather2.rotation_euler = (-1.571, -0.0, 0.0)
ob_leather2.scale = (0.1, 0.1, 0.1)
ob_leather2.lineart.crease_threshold = 0.0
ob_leather1.location = (0.0, 0.0, 0.0)
ob_leather1.rotation_euler = (-1.571, -0.0, 0.0)
ob_leather1.scale = (0.1, 0.1, 0.1)
ob_leather1.lineart.crease_threshold = 0.0
ob_camel_nose.location = (0.0, 0.0, 0.0)
ob_camel_nose.rotation_euler = (-1.571, -0.0, 0.0)
ob_camel_nose.scale = (0.1, 0.1, 0.1)
ob_camel_nose.lineart.crease_threshold = 0.0
ob_camel_face.location = (0.0, 0.0, 0.0)
ob_camel_face.rotation_euler = (-1.571, -0.0, 0.0)
ob_camel_face.scale = (0.1, 0.1, 0.1)
ob_camel_face.lineart.crease_threshold = 0.0
ob_camel_dark.location = (0.0, 0.0, 0.0)
ob_camel_dark.rotation_euler = (-1.571, -0.0, 0.0)
ob_camel_dark.scale = (0.1, 0.1, 0.1)
ob_camel_dark.lineart.crease_threshold = 0.0
ob_burlapbagt.location = (0.0, 0.0, 0.0)
ob_burlapbagt.rotation_euler = (-1.571, -0.0, 0.0)
ob_burlapbagt.scale = (0.1, 0.1, 0.1)
ob_burlapbagt.lineart.crease_threshold = 0.0
ob_burlapbag.location = (0.0, 0.0, 0.0)
ob_burlapbag.rotation_euler = (-1.571, -0.0, 0.0)
ob_burlapbag.scale = (0.1, 0.1, 0.1)
ob_burlapbag.lineart.crease_threshold = 0.0
ob_burlapbag_1.location = (0.0, 0.0, 0.0)
ob_burlapbag_1.rotation_euler = (-1.571, -0.0, 0.0)
ob_burlapbag_1.scale = (0.1, 0.1, 0.1)
ob_burlapbag_1.lineart.crease_threshold = 0.0
ob_lamp.location = (4.076, 1.005, 5.904)
ob_lamp.rotation_euler = (0.6503, 0.05522, 1.866)
ob_lamp.lock_rotations_4d = False
ob_lamp.empty_display_type = 'ARROWS'
ob_lamp.color = (0.0, 0.0, 0.0, 0.0)
ob_lamp.lineart.crease_threshold = 0.0
ob_camera.location = (7.481, -6.508, 5.344)
ob_camera.rotation_euler = (1.109, 0.0, 0.8149)
ob_camera.lock_rotations_4d = False
ob_camera.empty_display_type = 'ARROWS'
ob_camera.color = (0.0, 0.0, 0.0, 0.0)
ob_camera.display_type = 'WIRE'
ob_camera.lineart.crease_threshold = 0.0

# ---- collection membership
col_collection_1.objects.link(ob_leather2)
col_collection_1.objects.link(ob_leather1)
col_collection_1.objects.link(ob_camel_nose)
col_collection_1.objects.link(ob_camel_face)
col_collection_1.objects.link(ob_camel_dark)
col_collection_1.objects.link(ob_burlapbagt)
col_collection_1.objects.link(ob_burlapbag)
col_collection_1.objects.link(ob_burlapbag_1)
col_collection_1.objects.link(ob_lamp)
col_collection_1.objects.link(ob_camera)

# ---- scene / render settings (as saved in the file)
scene.camera = ob_camera
scene.frame_start = 1; scene.frame_end = 250; scene.frame_set(1)
scene.render.engine = 'BLENDER_EEVEE_NEXT'
scene.render.resolution_percentage = 50
scene.render.dither_intensity = 0.0
scene.cycles.use_denoising = False
scene.cycles.samples = 128
scene.cycles.sampling_pattern = 'TABULATED_SOBOL'
scene.cycles.use_adaptive_sampling = False
scene.cycles.use_light_tree = False
scene.cycles.blur_glossy = 0.0
scene.cycles.sample_clamp_indirect = 0.0
scene.view_settings.view_transform = 'Standard'
bpy.context.view_layer.update()
